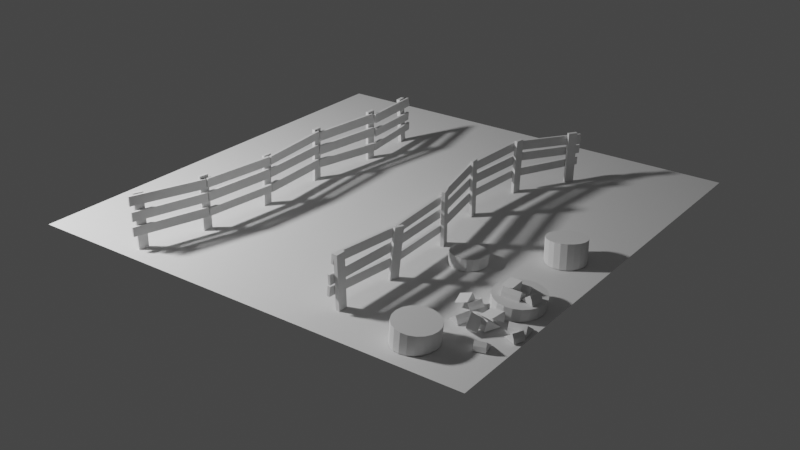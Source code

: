# Source: portal.blend  (saved by Blender 3.3.6; exported with 4.5.12 LTS)
import bpy
from mathutils import Matrix  # noqa: F401  (used for matrix-valued properties, if any)

bpy.ops.wm.read_factory_settings(use_empty=True)
scene = bpy.context.scene
scene.name = 'Scene'

# ---- collections
col_collection = bpy.data.collections.new('Collection'); scene.collection.children.link(col_collection)

# ---- world
world_world = bpy.data.worlds.new('World'); scene.world = world_world
world_world.use_nodes = True; world_world.node_tree.nodes.clear()
_N = world_world.node_tree.nodes; _L = world_world.node_tree.links
n0 = _N.new('ShaderNodeOutputWorld'); n0.name = 'World Output'; n0.location = (300, 300)
n1 = _N.new('ShaderNodeBackground'); n1.name = 'Background'; n1.location = (10, 300)
n1.inputs[0].default_value = (0.05088, 0.05088, 0.05088, 1.0)
_L.new(n1.outputs[0], n0.inputs[0])
n0.is_active_output = True
world_world.color = (0.05088, 0.05088, 0.05088)
world_world.use_sun_shadow = False
world_world.sun_shadow_jitter_overblur = 0.0

# ---- cameras
cam_camera = bpy.data.cameras.new('Camera')

# ---- lights
light_point = bpy.data.lights.new('Point', 'POINT')
light_point.transmission_factor = 0.0
light_point.energy = 800.0
light_point.shadow_soft_size = 0.25
light_point.shadow_maximum_resolution = 0.006
light_point.use_absolute_resolution = True

# ---- meshes
me_plane_002 = bpy.data.meshes.new('Plane.002')
me_plane_002.from_pydata([(-1.0, -1.0, 0.0), (1.0, -1.0, 0.0), (-1.0, 1.0, 0.0), (1.0, 1.0, 0.0)], [], [(0, 1, 3, 2)])
_uv = me_plane_002.uv_layers.new(name='UVMap')
_uv.uv.foreach_set('vector', [0.0, 0.0, 1.0, 0.0, 1.0, 1.0, 0.0, 1.0])
me_plane_002.update()
me_cube = bpy.data.meshes.new('Cube')
me_cube.from_pydata([(-1.0, -1.0, -1.0), (-1.0, -1.0, 1.0), (-1.0, 1.0, -1.0), (-1.0, 1.0, 1.0), (1.0, -1.0, -1.0), (1.0, -1.0, 1.0), (1.0, 1.0, -1.0), (1.0, 1.0, 1.0)], [], [(0, 1, 3, 2), (2, 3, 7, 6), (6, 7, 5, 4), (4, 5, 1, 0), (2, 6, 4, 0), (7, 3, 1, 5)])
_uv = me_cube.uv_layers.new(name='UVMap')
_uv.uv.foreach_set('vector', [0.375, 0.0, 0.625, 0.0, 0.625, 0.25, 0.375, 0.25, 0.375, 0.25, 0.625, 0.25, 0.625, 0.5, 0.375, 0.5, 0.375, 0.5, 0.625, 0.5, 0.625, 0.75, 0.375, 0.75, 0.375, 0.75, 0.625, 0.75, 0.625, 1.0, 0.375, 1.0, 0.125, 0.5, 0.375, 0.5, 0.375, 0.75, 0.125, 0.75, 0.625, 0.5, 0.875, 0.5, 0.875, 0.75, 0.625, 0.75])
me_cube.update()
me_cube_001 = bpy.data.meshes.new('Cube.001')
me_cube_001.from_pydata([(-1.0, -1.0, -1.0), (-1.0, -1.0, 1.0), (-1.0, 1.0, -1.0), (-1.0, 1.0, 1.0), (1.0, -1.0, -1.0), (1.0, -1.0, 1.0), (1.0, 1.0, -1.0), (1.0, 1.0, 1.0)], [], [(0, 1, 3, 2), (2, 3, 7, 6), (6, 7, 5, 4), (4, 5, 1, 0), (2, 6, 4, 0), (7, 3, 1, 5)])
_uv = me_cube_001.uv_layers.new(name='UVMap')
_uv.uv.foreach_set('vector', [0.375, 0.0, 0.625, 0.0, 0.625, 0.25, 0.375, 0.25, 0.375, 0.25, 0.625, 0.25, 0.625, 0.5, 0.375, 0.5, 0.375, 0.5, 0.625, 0.5, 0.625, 0.75, 0.375, 0.75, 0.375, 0.75, 0.625, 0.75, 0.625, 1.0, 0.375, 1.0, 0.125, 0.5, 0.375, 0.5, 0.375, 0.75, 0.125, 0.75, 0.625, 0.5, 0.875, 0.5, 0.875, 0.75, 0.625, 0.75])
me_cube_001.update()
me_cube_004 = bpy.data.meshes.new('Cube.004')
me_cube_004.from_pydata([(-1.0, -1.0, -1.0), (-1.0, -1.0, 1.0), (-1.0, 1.0, -1.0), (-1.0, 1.0, 1.0), (1.0, -1.0, -1.0), (1.0, -1.0, 1.0), (1.0, 1.0, -1.0), (1.0, 1.0, 1.0)], [], [(0, 1, 3, 2), (2, 3, 7, 6), (6, 7, 5, 4), (4, 5, 1, 0), (2, 6, 4, 0), (7, 3, 1, 5)])
_uv = me_cube_004.uv_layers.new(name='UVMap')
_uv.uv.foreach_set('vector', [0.375, 0.0, 0.625, 0.0, 0.625, 0.25, 0.375, 0.25, 0.375, 0.25, 0.625, 0.25, 0.625, 0.5, 0.375, 0.5, 0.375, 0.5, 0.625, 0.5, 0.625, 0.75, 0.375, 0.75, 0.375, 0.75, 0.625, 0.75, 0.625, 1.0, 0.375, 1.0, 0.125, 0.5, 0.375, 0.5, 0.375, 0.75, 0.125, 0.75, 0.625, 0.5, 0.875, 0.5, 0.875, 0.75, 0.625, 0.75])
me_cube_004.update()
me_cube_005 = bpy.data.meshes.new('Cube.005')
me_cube_005.from_pydata([(-1.0, -1.0, -1.0), (-1.0, -1.0, 1.0), (-1.0, 1.0, -1.0), (-1.0, 1.0, 1.0), (1.0, -1.0, -1.0), (1.0, -1.0, 1.0), (1.0, 1.0, -1.0), (1.0, 1.0, 1.0)], [], [(0, 1, 3, 2), (2, 3, 7, 6), (6, 7, 5, 4), (4, 5, 1, 0), (2, 6, 4, 0), (7, 3, 1, 5)])
_uv = me_cube_005.uv_layers.new(name='UVMap')
_uv.uv.foreach_set('vector', [0.375, 0.0, 0.625, 0.0, 0.625, 0.25, 0.375, 0.25, 0.375, 0.25, 0.625, 0.25, 0.625, 0.5, 0.375, 0.5, 0.375, 0.5, 0.625, 0.5, 0.625, 0.75, 0.375, 0.75, 0.375, 0.75, 0.625, 0.75, 0.625, 1.0, 0.375, 1.0, 0.125, 0.5, 0.375, 0.5, 0.375, 0.75, 0.125, 0.75, 0.625, 0.5, 0.875, 0.5, 0.875, 0.75, 0.625, 0.75])
me_cube_005.update()
me_cube_006 = bpy.data.meshes.new('Cube.006')
me_cube_006.from_pydata([(-1.0, -1.0, -1.0), (-1.0, -1.0, 1.0), (-1.0, 1.0, -1.0), (-1.0, 1.0, 1.0), (1.0, -1.0, -1.0), (1.0, -1.0, 1.0), (1.0, 1.0, -1.0), (1.0, 1.0, 1.0)], [], [(0, 1, 3, 2), (2, 3, 7, 6), (6, 7, 5, 4), (4, 5, 1, 0), (2, 6, 4, 0), (7, 3, 1, 5)])
_uv = me_cube_006.uv_layers.new(name='UVMap')
_uv.uv.foreach_set('vector', [0.375, 0.0, 0.625, 0.0, 0.625, 0.25, 0.375, 0.25, 0.375, 0.25, 0.625, 0.25, 0.625, 0.5, 0.375, 0.5, 0.375, 0.5, 0.625, 0.5, 0.625, 0.75, 0.375, 0.75, 0.375, 0.75, 0.625, 0.75, 0.625, 1.0, 0.375, 1.0, 0.125, 0.5, 0.375, 0.5, 0.375, 0.75, 0.125, 0.75, 0.625, 0.5, 0.875, 0.5, 0.875, 0.75, 0.625, 0.75])
me_cube_006.update()
me_cube_007 = bpy.data.meshes.new('Cube.007')
me_cube_007.from_pydata([(-1.0, -1.0, -1.0), (-1.0, -1.0, 1.0), (-1.0, 1.0, -1.0), (-1.0, 1.0, 1.0), (1.0, -1.0, -1.0), (1.0, -1.0, 1.0), (1.0, 1.0, -1.0), (1.0, 1.0, 1.0)], [], [(0, 1, 3, 2), (2, 3, 7, 6), (6, 7, 5, 4), (4, 5, 1, 0), (2, 6, 4, 0), (7, 3, 1, 5)])
_uv = me_cube_007.uv_layers.new(name='UVMap')
_uv.uv.foreach_set('vector', [0.375, 0.0, 0.625, 0.0, 0.625, 0.25, 0.375, 0.25, 0.375, 0.25, 0.625, 0.25, 0.625, 0.5, 0.375, 0.5, 0.375, 0.5, 0.625, 0.5, 0.625, 0.75, 0.375, 0.75, 0.375, 0.75, 0.625, 0.75, 0.625, 1.0, 0.375, 1.0, 0.125, 0.5, 0.375, 0.5, 0.375, 0.75, 0.125, 0.75, 0.625, 0.5, 0.875, 0.5, 0.875, 0.75, 0.625, 0.75])
me_cube_007.update()
me_cube_008 = bpy.data.meshes.new('Cube.008')
me_cube_008.from_pydata([(-1.0, -1.0, -1.0), (-1.0, -1.0, 1.0), (-1.0, 1.0, -1.0), (-1.0, 1.0, 1.0), (1.0, -1.0, -1.0), (1.0, -1.0, 1.0), (1.0, 1.0, -1.0), (1.0, 1.0, 1.0)], [], [(0, 1, 3, 2), (2, 3, 7, 6), (6, 7, 5, 4), (4, 5, 1, 0), (2, 6, 4, 0), (7, 3, 1, 5)])
_uv = me_cube_008.uv_layers.new(name='UVMap')
_uv.uv.foreach_set('vector', [0.375, 0.0, 0.625, 0.0, 0.625, 0.25, 0.375, 0.25, 0.375, 0.25, 0.625, 0.25, 0.625, 0.5, 0.375, 0.5, 0.375, 0.5, 0.625, 0.5, 0.625, 0.75, 0.375, 0.75, 0.375, 0.75, 0.625, 0.75, 0.625, 1.0, 0.375, 1.0, 0.125, 0.5, 0.375, 0.5, 0.375, 0.75, 0.125, 0.75, 0.625, 0.5, 0.875, 0.5, 0.875, 0.75, 0.625, 0.75])
me_cube_008.update()
me_cube_009 = bpy.data.meshes.new('Cube.009')
me_cube_009.from_pydata([(-1.0, -1.0, -1.0), (-1.0, -1.0, 1.0), (-1.0, 1.0, -1.0), (-1.0, 1.0, 1.0), (1.0, -1.0, -1.0), (1.0, -1.0, 1.0), (1.0, 1.0, -1.0), (1.0, 1.0, 1.0)], [], [(0, 1, 3, 2), (2, 3, 7, 6), (6, 7, 5, 4), (4, 5, 1, 0), (2, 6, 4, 0), (7, 3, 1, 5)])
_uv = me_cube_009.uv_layers.new(name='UVMap')
_uv.uv.foreach_set('vector', [0.375, 0.0, 0.625, 0.0, 0.625, 0.25, 0.375, 0.25, 0.375, 0.25, 0.625, 0.25, 0.625, 0.5, 0.375, 0.5, 0.375, 0.5, 0.625, 0.5, 0.625, 0.75, 0.375, 0.75, 0.375, 0.75, 0.625, 0.75, 0.625, 1.0, 0.375, 1.0, 0.125, 0.5, 0.375, 0.5, 0.375, 0.75, 0.125, 0.75, 0.625, 0.5, 0.875, 0.5, 0.875, 0.75, 0.625, 0.75])
me_cube_009.update()
me_cube_010 = bpy.data.meshes.new('Cube.010')
me_cube_010.from_pydata([(-1.0, -1.0, -1.0), (-1.0, -1.0, 1.0), (-1.0, 1.0, -1.0), (-1.0, 1.0, 1.0), (1.0, -1.0, -1.0), (1.0, -1.0, 1.0), (1.0, 1.0, -1.0), (1.0, 1.0, 1.0)], [], [(0, 1, 3, 2), (2, 3, 7, 6), (6, 7, 5, 4), (4, 5, 1, 0), (2, 6, 4, 0), (7, 3, 1, 5)])
_uv = me_cube_010.uv_layers.new(name='UVMap')
_uv.uv.foreach_set('vector', [0.375, 0.0, 0.625, 0.0, 0.625, 0.25, 0.375, 0.25, 0.375, 0.25, 0.625, 0.25, 0.625, 0.5, 0.375, 0.5, 0.375, 0.5, 0.625, 0.5, 0.625, 0.75, 0.375, 0.75, 0.375, 0.75, 0.625, 0.75, 0.625, 1.0, 0.375, 1.0, 0.125, 0.5, 0.375, 0.5, 0.375, 0.75, 0.125, 0.75, 0.625, 0.5, 0.875, 0.5, 0.875, 0.75, 0.625, 0.75])
me_cube_010.update()
me_cube_012 = bpy.data.meshes.new('Cube.012')
me_cube_012.from_pydata([(-1.0, -1.0, -1.0), (-1.0, -1.0, 1.0), (-1.0, 1.0, -1.0), (-1.0, 1.0, 1.0), (1.0, -1.0, -1.0), (1.0, -1.0, 1.0), (1.0, 1.0, -1.0), (1.0, 1.0, 1.0)], [], [(0, 1, 3, 2), (2, 3, 7, 6), (6, 7, 5, 4), (4, 5, 1, 0), (2, 6, 4, 0), (7, 3, 1, 5)])
_uv = me_cube_012.uv_layers.new(name='UVMap')
_uv.uv.foreach_set('vector', [0.375, 0.0, 0.625, 0.0, 0.625, 0.25, 0.375, 0.25, 0.375, 0.25, 0.625, 0.25, 0.625, 0.5, 0.375, 0.5, 0.375, 0.5, 0.625, 0.5, 0.625, 0.75, 0.375, 0.75, 0.375, 0.75, 0.625, 0.75, 0.625, 1.0, 0.375, 1.0, 0.125, 0.5, 0.375, 0.5, 0.375, 0.75, 0.125, 0.75, 0.625, 0.5, 0.875, 0.5, 0.875, 0.75, 0.625, 0.75])
me_cube_012.update()
me_cube_013 = bpy.data.meshes.new('Cube.013')
me_cube_013.from_pydata([(-1.0, -1.0, -1.0), (-1.0, -1.0, 1.0), (-1.0, 1.0, -1.0), (-1.0, 1.0, 1.0), (1.0, -1.0, -1.0), (1.0, -1.0, 1.0), (1.0, 1.0, -1.0), (1.0, 1.0, 1.0)], [], [(0, 1, 3, 2), (2, 3, 7, 6), (6, 7, 5, 4), (4, 5, 1, 0), (2, 6, 4, 0), (7, 3, 1, 5)])
_uv = me_cube_013.uv_layers.new(name='UVMap')
_uv.uv.foreach_set('vector', [0.375, 0.0, 0.625, 0.0, 0.625, 0.25, 0.375, 0.25, 0.375, 0.25, 0.625, 0.25, 0.625, 0.5, 0.375, 0.5, 0.375, 0.5, 0.625, 0.5, 0.625, 0.75, 0.375, 0.75, 0.375, 0.75, 0.625, 0.75, 0.625, 1.0, 0.375, 1.0, 0.125, 0.5, 0.375, 0.5, 0.375, 0.75, 0.125, 0.75, 0.625, 0.5, 0.875, 0.5, 0.875, 0.75, 0.625, 0.75])
me_cube_013.update()
me_cube_014 = bpy.data.meshes.new('Cube.014')
me_cube_014.from_pydata([(-1.0, -1.0, -1.0), (-1.0, -1.0, 1.0), (-1.0, 1.0, -1.0), (-1.0, 1.0, 1.0), (1.0, -1.0, -1.0), (1.0, -1.0, 1.0), (1.0, 1.0, -1.0), (1.0, 1.0, 1.0)], [], [(0, 1, 3, 2), (2, 3, 7, 6), (6, 7, 5, 4), (4, 5, 1, 0), (2, 6, 4, 0), (7, 3, 1, 5)])
_uv = me_cube_014.uv_layers.new(name='UVMap')
_uv.uv.foreach_set('vector', [0.375, 0.0, 0.625, 0.0, 0.625, 0.25, 0.375, 0.25, 0.375, 0.25, 0.625, 0.25, 0.625, 0.5, 0.375, 0.5, 0.375, 0.5, 0.625, 0.5, 0.625, 0.75, 0.375, 0.75, 0.375, 0.75, 0.625, 0.75, 0.625, 1.0, 0.375, 1.0, 0.125, 0.5, 0.375, 0.5, 0.375, 0.75, 0.125, 0.75, 0.625, 0.5, 0.875, 0.5, 0.875, 0.75, 0.625, 0.75])
me_cube_014.update()
me_cube_015 = bpy.data.meshes.new('Cube.015')
me_cube_015.from_pydata([(-1.0, -1.0, -1.0), (-1.0, -1.0, 1.0), (-1.0, 1.0, -1.0), (-1.0, 1.0, 1.0), (1.0, -1.0, -1.0), (1.0, -1.0, 1.0), (1.0, 1.0, -1.0), (1.0, 1.0, 1.0)], [], [(0, 1, 3, 2), (2, 3, 7, 6), (6, 7, 5, 4), (4, 5, 1, 0), (2, 6, 4, 0), (7, 3, 1, 5)])
_uv = me_cube_015.uv_layers.new(name='UVMap')
_uv.uv.foreach_set('vector', [0.375, 0.0, 0.625, 0.0, 0.625, 0.25, 0.375, 0.25, 0.375, 0.25, 0.625, 0.25, 0.625, 0.5, 0.375, 0.5, 0.375, 0.5, 0.625, 0.5, 0.625, 0.75, 0.375, 0.75, 0.375, 0.75, 0.625, 0.75, 0.625, 1.0, 0.375, 1.0, 0.125, 0.5, 0.375, 0.5, 0.375, 0.75, 0.125, 0.75, 0.625, 0.5, 0.875, 0.5, 0.875, 0.75, 0.625, 0.75])
me_cube_015.update()
me_cube_016 = bpy.data.meshes.new('Cube.016')
me_cube_016.from_pydata([(-1.0, -1.0, -1.0), (-1.0, -1.0, 1.0), (-1.0, 1.0, -1.0), (-1.0, 1.0, 1.0), (1.0, -1.0, -1.0), (1.0, -1.0, 1.0), (1.0, 1.0, -1.0), (1.0, 1.0, 1.0)], [], [(0, 1, 3, 2), (2, 3, 7, 6), (6, 7, 5, 4), (4, 5, 1, 0), (2, 6, 4, 0), (7, 3, 1, 5)])
_uv = me_cube_016.uv_layers.new(name='UVMap')
_uv.uv.foreach_set('vector', [0.375, 0.0, 0.625, 0.0, 0.625, 0.25, 0.375, 0.25, 0.375, 0.25, 0.625, 0.25, 0.625, 0.5, 0.375, 0.5, 0.375, 0.5, 0.625, 0.5, 0.625, 0.75, 0.375, 0.75, 0.375, 0.75, 0.625, 0.75, 0.625, 1.0, 0.375, 1.0, 0.125, 0.5, 0.375, 0.5, 0.375, 0.75, 0.125, 0.75, 0.625, 0.5, 0.875, 0.5, 0.875, 0.75, 0.625, 0.75])
me_cube_016.update()
me_cube_017 = bpy.data.meshes.new('Cube.017')
me_cube_017.from_pydata([(-1.0, -1.0, -1.0), (-1.0, -1.0, 1.0), (-1.0, 1.0, -1.0), (-1.0, 1.0, 1.0), (1.0, -1.0, -1.0), (1.0, -1.0, 1.0), (1.0, 1.0, -1.0), (1.0, 1.0, 1.0)], [], [(0, 1, 3, 2), (2, 3, 7, 6), (6, 7, 5, 4), (4, 5, 1, 0), (2, 6, 4, 0), (7, 3, 1, 5)])
_uv = me_cube_017.uv_layers.new(name='UVMap')
_uv.uv.foreach_set('vector', [0.375, 0.0, 0.625, 0.0, 0.625, 0.25, 0.375, 0.25, 0.375, 0.25, 0.625, 0.25, 0.625, 0.5, 0.375, 0.5, 0.375, 0.5, 0.625, 0.5, 0.625, 0.75, 0.375, 0.75, 0.375, 0.75, 0.625, 0.75, 0.625, 1.0, 0.375, 1.0, 0.125, 0.5, 0.375, 0.5, 0.375, 0.75, 0.125, 0.75, 0.625, 0.5, 0.875, 0.5, 0.875, 0.75, 0.625, 0.75])
me_cube_017.update()
me_cube_018 = bpy.data.meshes.new('Cube.018')
me_cube_018.from_pydata([(-1.0, -1.0, -1.0), (-1.0, -1.0, 1.0), (-1.0, 1.0, -1.0), (-1.0, 1.0, 1.0), (1.0, -1.0, -1.0), (1.0, -1.0, 1.0), (1.0, 1.0, -1.0), (1.0, 1.0, 1.0)], [], [(0, 1, 3, 2), (2, 3, 7, 6), (6, 7, 5, 4), (4, 5, 1, 0), (2, 6, 4, 0), (7, 3, 1, 5)])
_uv = me_cube_018.uv_layers.new(name='UVMap')
_uv.uv.foreach_set('vector', [0.375, 0.0, 0.625, 0.0, 0.625, 0.25, 0.375, 0.25, 0.375, 0.25, 0.625, 0.25, 0.625, 0.5, 0.375, 0.5, 0.375, 0.5, 0.625, 0.5, 0.625, 0.75, 0.375, 0.75, 0.375, 0.75, 0.625, 0.75, 0.625, 1.0, 0.375, 1.0, 0.125, 0.5, 0.375, 0.5, 0.375, 0.75, 0.125, 0.75, 0.625, 0.5, 0.875, 0.5, 0.875, 0.75, 0.625, 0.75])
me_cube_018.update()
me_cube_019 = bpy.data.meshes.new('Cube.019')
me_cube_019.from_pydata([(-1.0, -1.0, -1.0), (-1.0, -1.0, 1.0), (-1.0, 1.0, -1.0), (-1.0, 1.0, 1.0), (1.0, -1.0, -1.0), (1.0, -1.0, 1.0), (1.0, 1.0, -1.0), (1.0, 1.0, 1.0)], [], [(0, 1, 3, 2), (2, 3, 7, 6), (6, 7, 5, 4), (4, 5, 1, 0), (2, 6, 4, 0), (7, 3, 1, 5)])
_uv = me_cube_019.uv_layers.new(name='UVMap')
_uv.uv.foreach_set('vector', [0.375, 0.0, 0.625, 0.0, 0.625, 0.25, 0.375, 0.25, 0.375, 0.25, 0.625, 0.25, 0.625, 0.5, 0.375, 0.5, 0.375, 0.5, 0.625, 0.5, 0.625, 0.75, 0.375, 0.75, 0.375, 0.75, 0.625, 0.75, 0.625, 1.0, 0.375, 1.0, 0.125, 0.5, 0.375, 0.5, 0.375, 0.75, 0.125, 0.75, 0.625, 0.5, 0.875, 0.5, 0.875, 0.75, 0.625, 0.75])
me_cube_019.update()
me_cube_020 = bpy.data.meshes.new('Cube.020')
me_cube_020.from_pydata([(-1.0, -1.0, -1.0), (-1.0, -1.0, 1.0), (-1.0, 1.0, -1.0), (-1.0, 1.0, 1.0), (1.0, -1.0, -1.0), (1.0, -1.0, 1.0), (1.0, 1.0, -1.0), (1.0, 1.0, 1.0)], [], [(0, 1, 3, 2), (2, 3, 7, 6), (6, 7, 5, 4), (4, 5, 1, 0), (2, 6, 4, 0), (7, 3, 1, 5)])
_uv = me_cube_020.uv_layers.new(name='UVMap')
_uv.uv.foreach_set('vector', [0.375, 0.0, 0.625, 0.0, 0.625, 0.25, 0.375, 0.25, 0.375, 0.25, 0.625, 0.25, 0.625, 0.5, 0.375, 0.5, 0.375, 0.5, 0.625, 0.5, 0.625, 0.75, 0.375, 0.75, 0.375, 0.75, 0.625, 0.75, 0.625, 1.0, 0.375, 1.0, 0.125, 0.5, 0.375, 0.5, 0.375, 0.75, 0.125, 0.75, 0.625, 0.5, 0.875, 0.5, 0.875, 0.75, 0.625, 0.75])
me_cube_020.update()
me_cube_021 = bpy.data.meshes.new('Cube.021')
me_cube_021.from_pydata([(-1.0, -1.0, -1.0), (-1.0, -1.0, 1.0), (-1.0, 1.0, -1.0), (-1.0, 1.0, 1.0), (1.0, -1.0, -1.0), (1.0, -1.0, 1.0), (1.0, 1.0, -1.0), (1.0, 1.0, 1.0)], [], [(0, 1, 3, 2), (2, 3, 7, 6), (6, 7, 5, 4), (4, 5, 1, 0), (2, 6, 4, 0), (7, 3, 1, 5)])
_uv = me_cube_021.uv_layers.new(name='UVMap')
_uv.uv.foreach_set('vector', [0.375, 0.0, 0.625, 0.0, 0.625, 0.25, 0.375, 0.25, 0.375, 0.25, 0.625, 0.25, 0.625, 0.5, 0.375, 0.5, 0.375, 0.5, 0.625, 0.5, 0.625, 0.75, 0.375, 0.75, 0.375, 0.75, 0.625, 0.75, 0.625, 1.0, 0.375, 1.0, 0.125, 0.5, 0.375, 0.5, 0.375, 0.75, 0.125, 0.75, 0.625, 0.5, 0.875, 0.5, 0.875, 0.75, 0.625, 0.75])
me_cube_021.update()
me_cube_022 = bpy.data.meshes.new('Cube.022')
me_cube_022.from_pydata([(-1.0, -1.0, -1.0), (-1.0, -1.0, 1.0), (-1.0, 1.0, -1.0), (-1.0, 1.0, 1.0), (1.0, -1.0, -1.0), (1.0, -1.0, 1.0), (1.0, 1.0, -1.0), (1.0, 1.0, 1.0)], [], [(0, 1, 3, 2), (2, 3, 7, 6), (6, 7, 5, 4), (4, 5, 1, 0), (2, 6, 4, 0), (7, 3, 1, 5)])
_uv = me_cube_022.uv_layers.new(name='UVMap')
_uv.uv.foreach_set('vector', [0.375, 0.0, 0.625, 0.0, 0.625, 0.25, 0.375, 0.25, 0.375, 0.25, 0.625, 0.25, 0.625, 0.5, 0.375, 0.5, 0.375, 0.5, 0.625, 0.5, 0.625, 0.75, 0.375, 0.75, 0.375, 0.75, 0.625, 0.75, 0.625, 1.0, 0.375, 1.0, 0.125, 0.5, 0.375, 0.5, 0.375, 0.75, 0.125, 0.75, 0.625, 0.5, 0.875, 0.5, 0.875, 0.75, 0.625, 0.75])
me_cube_022.update()
me_cube_023 = bpy.data.meshes.new('Cube.023')
me_cube_023.from_pydata([(-1.0, -1.0, -1.0), (-1.0, -1.0, 1.0), (-1.0, 1.0, -1.0), (-1.0, 1.0, 1.0), (1.0, -1.0, -1.0), (1.0, -1.0, 1.0), (1.0, 1.0, -1.0), (1.0, 1.0, 1.0)], [], [(0, 1, 3, 2), (2, 3, 7, 6), (6, 7, 5, 4), (4, 5, 1, 0), (2, 6, 4, 0), (7, 3, 1, 5)])
_uv = me_cube_023.uv_layers.new(name='UVMap')
_uv.uv.foreach_set('vector', [0.375, 0.0, 0.625, 0.0, 0.625, 0.25, 0.375, 0.25, 0.375, 0.25, 0.625, 0.25, 0.625, 0.5, 0.375, 0.5, 0.375, 0.5, 0.625, 0.5, 0.625, 0.75, 0.375, 0.75, 0.375, 0.75, 0.625, 0.75, 0.625, 1.0, 0.375, 1.0, 0.125, 0.5, 0.375, 0.5, 0.375, 0.75, 0.125, 0.75, 0.625, 0.5, 0.875, 0.5, 0.875, 0.75, 0.625, 0.75])
me_cube_023.update()
me_cube_024 = bpy.data.meshes.new('Cube.024')
me_cube_024.from_pydata([(-1.0, -1.0, -1.0), (-1.0, -1.0, 1.0), (-1.0, 1.0, -1.0), (-1.0, 1.0, 1.0), (1.0, -1.0, -1.0), (1.0, -1.0, 1.0), (1.0, 1.0, -1.0), (1.0, 1.0, 1.0)], [], [(0, 1, 3, 2), (2, 3, 7, 6), (6, 7, 5, 4), (4, 5, 1, 0), (2, 6, 4, 0), (7, 3, 1, 5)])
_uv = me_cube_024.uv_layers.new(name='UVMap')
_uv.uv.foreach_set('vector', [0.375, 0.0, 0.625, 0.0, 0.625, 0.25, 0.375, 0.25, 0.375, 0.25, 0.625, 0.25, 0.625, 0.5, 0.375, 0.5, 0.375, 0.5, 0.625, 0.5, 0.625, 0.75, 0.375, 0.75, 0.375, 0.75, 0.625, 0.75, 0.625, 1.0, 0.375, 1.0, 0.125, 0.5, 0.375, 0.5, 0.375, 0.75, 0.125, 0.75, 0.625, 0.5, 0.875, 0.5, 0.875, 0.75, 0.625, 0.75])
me_cube_024.update()
me_cube_025 = bpy.data.meshes.new('Cube.025')
me_cube_025.from_pydata([(-1.0, -1.0, -1.0), (-1.0, -1.0, 1.0), (-1.0, 1.0, -1.0), (-1.0, 1.0, 1.0), (1.0, -1.0, -1.0), (1.0, -1.0, 1.0), (1.0, 1.0, -1.0), (1.0, 1.0, 1.0)], [], [(0, 1, 3, 2), (2, 3, 7, 6), (6, 7, 5, 4), (4, 5, 1, 0), (2, 6, 4, 0), (7, 3, 1, 5)])
_uv = me_cube_025.uv_layers.new(name='UVMap')
_uv.uv.foreach_set('vector', [0.375, 0.0, 0.625, 0.0, 0.625, 0.25, 0.375, 0.25, 0.375, 0.25, 0.625, 0.25, 0.625, 0.5, 0.375, 0.5, 0.375, 0.5, 0.625, 0.5, 0.625, 0.75, 0.375, 0.75, 0.375, 0.75, 0.625, 0.75, 0.625, 1.0, 0.375, 1.0, 0.125, 0.5, 0.375, 0.5, 0.375, 0.75, 0.125, 0.75, 0.625, 0.5, 0.875, 0.5, 0.875, 0.75, 0.625, 0.75])
me_cube_025.update()
me_cube_026 = bpy.data.meshes.new('Cube.026')
me_cube_026.from_pydata([(-1.0, -1.0, -1.0), (-1.0, -1.0, 1.0), (-1.0, 1.0, -1.0), (-1.0, 1.0, 1.0), (1.0, -1.0, -1.0), (1.0, -1.0, 1.0), (1.0, 1.0, -1.0), (1.0, 1.0, 1.0)], [], [(0, 1, 3, 2), (2, 3, 7, 6), (6, 7, 5, 4), (4, 5, 1, 0), (2, 6, 4, 0), (7, 3, 1, 5)])
_uv = me_cube_026.uv_layers.new(name='UVMap')
_uv.uv.foreach_set('vector', [0.375, 0.0, 0.625, 0.0, 0.625, 0.25, 0.375, 0.25, 0.375, 0.25, 0.625, 0.25, 0.625, 0.5, 0.375, 0.5, 0.375, 0.5, 0.625, 0.5, 0.625, 0.75, 0.375, 0.75, 0.375, 0.75, 0.625, 0.75, 0.625, 1.0, 0.375, 1.0, 0.125, 0.5, 0.375, 0.5, 0.375, 0.75, 0.125, 0.75, 0.625, 0.5, 0.875, 0.5, 0.875, 0.75, 0.625, 0.75])
me_cube_026.update()
me_cube_027 = bpy.data.meshes.new('Cube.027')
me_cube_027.from_pydata([(-1.0, -1.0, -1.0), (-1.0, -1.0, 1.0), (-1.0, 1.0, -1.0), (-1.0, 1.0, 1.0), (1.0, -1.0, -1.0), (1.0, -1.0, 1.0), (1.0, 1.0, -1.0), (1.0, 1.0, 1.0)], [], [(0, 1, 3, 2), (2, 3, 7, 6), (6, 7, 5, 4), (4, 5, 1, 0), (2, 6, 4, 0), (7, 3, 1, 5)])
_uv = me_cube_027.uv_layers.new(name='UVMap')
_uv.uv.foreach_set('vector', [0.375, 0.0, 0.625, 0.0, 0.625, 0.25, 0.375, 0.25, 0.375, 0.25, 0.625, 0.25, 0.625, 0.5, 0.375, 0.5, 0.375, 0.5, 0.625, 0.5, 0.625, 0.75, 0.375, 0.75, 0.375, 0.75, 0.625, 0.75, 0.625, 1.0, 0.375, 1.0, 0.125, 0.5, 0.375, 0.5, 0.375, 0.75, 0.125, 0.75, 0.625, 0.5, 0.875, 0.5, 0.875, 0.75, 0.625, 0.75])
me_cube_027.update()
me_cube_028 = bpy.data.meshes.new('Cube.028')
me_cube_028.from_pydata([(-1.0, -1.0, -1.0), (-1.0, -1.0, 1.0), (-1.0, 1.0, -1.0), (-1.0, 1.0, 1.0), (1.0, -1.0, -1.0), (1.0, -1.0, 1.0), (1.0, 1.0, -1.0), (1.0, 1.0, 1.0)], [], [(0, 1, 3, 2), (2, 3, 7, 6), (6, 7, 5, 4), (4, 5, 1, 0), (2, 6, 4, 0), (7, 3, 1, 5)])
_uv = me_cube_028.uv_layers.new(name='UVMap')
_uv.uv.foreach_set('vector', [0.375, 0.0, 0.625, 0.0, 0.625, 0.25, 0.375, 0.25, 0.375, 0.25, 0.625, 0.25, 0.625, 0.5, 0.375, 0.5, 0.375, 0.5, 0.625, 0.5, 0.625, 0.75, 0.375, 0.75, 0.375, 0.75, 0.625, 0.75, 0.625, 1.0, 0.375, 1.0, 0.125, 0.5, 0.375, 0.5, 0.375, 0.75, 0.125, 0.75, 0.625, 0.5, 0.875, 0.5, 0.875, 0.75, 0.625, 0.75])
me_cube_028.update()
me_cube_029 = bpy.data.meshes.new('Cube.029')
me_cube_029.from_pydata([(-1.0, -1.0, -1.0), (-1.0, -1.0, 1.0), (-1.0, 1.0, -1.0), (-1.0, 1.0, 1.0), (1.0, -1.0, -1.0), (1.0, -1.0, 1.0), (1.0, 1.0, -1.0), (1.0, 1.0, 1.0)], [], [(0, 1, 3, 2), (2, 3, 7, 6), (6, 7, 5, 4), (4, 5, 1, 0), (2, 6, 4, 0), (7, 3, 1, 5)])
_uv = me_cube_029.uv_layers.new(name='UVMap')
_uv.uv.foreach_set('vector', [0.375, 0.0, 0.625, 0.0, 0.625, 0.25, 0.375, 0.25, 0.375, 0.25, 0.625, 0.25, 0.625, 0.5, 0.375, 0.5, 0.375, 0.5, 0.625, 0.5, 0.625, 0.75, 0.375, 0.75, 0.375, 0.75, 0.625, 0.75, 0.625, 1.0, 0.375, 1.0, 0.125, 0.5, 0.375, 0.5, 0.375, 0.75, 0.125, 0.75, 0.625, 0.5, 0.875, 0.5, 0.875, 0.75, 0.625, 0.75])
me_cube_029.update()
me_cube_030 = bpy.data.meshes.new('Cube.030')
me_cube_030.from_pydata([(-1.0, -1.0, -1.0), (-1.0, -1.0, 1.0), (-1.0, 1.0, -1.0), (-1.0, 1.0, 1.0), (1.0, -1.0, -1.0), (1.0, -1.0, 1.0), (1.0, 1.0, -1.0), (1.0, 1.0, 1.0)], [], [(0, 1, 3, 2), (2, 3, 7, 6), (6, 7, 5, 4), (4, 5, 1, 0), (2, 6, 4, 0), (7, 3, 1, 5)])
_uv = me_cube_030.uv_layers.new(name='UVMap')
_uv.uv.foreach_set('vector', [0.375, 0.0, 0.625, 0.0, 0.625, 0.25, 0.375, 0.25, 0.375, 0.25, 0.625, 0.25, 0.625, 0.5, 0.375, 0.5, 0.375, 0.5, 0.625, 0.5, 0.625, 0.75, 0.375, 0.75, 0.375, 0.75, 0.625, 0.75, 0.625, 1.0, 0.375, 1.0, 0.125, 0.5, 0.375, 0.5, 0.375, 0.75, 0.125, 0.75, 0.625, 0.5, 0.875, 0.5, 0.875, 0.75, 0.625, 0.75])
me_cube_030.update()
me_cube_031 = bpy.data.meshes.new('Cube.031')
me_cube_031.from_pydata([(-1.0, -1.0, -1.0), (-1.0, -1.0, 1.0), (-1.0, 1.0, -1.0), (-1.0, 1.0, 1.0), (1.0, -1.0, -1.0), (1.0, -1.0, 1.0), (1.0, 1.0, -1.0), (1.0, 1.0, 1.0)], [], [(0, 1, 3, 2), (2, 3, 7, 6), (6, 7, 5, 4), (4, 5, 1, 0), (2, 6, 4, 0), (7, 3, 1, 5)])
_uv = me_cube_031.uv_layers.new(name='UVMap')
_uv.uv.foreach_set('vector', [0.375, 0.0, 0.625, 0.0, 0.625, 0.25, 0.375, 0.25, 0.375, 0.25, 0.625, 0.25, 0.625, 0.5, 0.375, 0.5, 0.375, 0.5, 0.625, 0.5, 0.625, 0.75, 0.375, 0.75, 0.375, 0.75, 0.625, 0.75, 0.625, 1.0, 0.375, 1.0, 0.125, 0.5, 0.375, 0.5, 0.375, 0.75, 0.125, 0.75, 0.625, 0.5, 0.875, 0.5, 0.875, 0.75, 0.625, 0.75])
me_cube_031.update()
me_cube_032 = bpy.data.meshes.new('Cube.032')
me_cube_032.from_pydata([(-1.0, -1.0, -1.0), (-1.0, -1.0, 1.0), (-1.0, 1.0, -1.0), (-1.0, 1.0, 1.0), (1.0, -1.0, -1.0), (1.0, -1.0, 1.0), (1.0, 1.0, -1.0), (1.0, 1.0, 1.0)], [], [(0, 1, 3, 2), (2, 3, 7, 6), (6, 7, 5, 4), (4, 5, 1, 0), (2, 6, 4, 0), (7, 3, 1, 5)])
_uv = me_cube_032.uv_layers.new(name='UVMap')
_uv.uv.foreach_set('vector', [0.375, 0.0, 0.625, 0.0, 0.625, 0.25, 0.375, 0.25, 0.375, 0.25, 0.625, 0.25, 0.625, 0.5, 0.375, 0.5, 0.375, 0.5, 0.625, 0.5, 0.625, 0.75, 0.375, 0.75, 0.375, 0.75, 0.625, 0.75, 0.625, 1.0, 0.375, 1.0, 0.125, 0.5, 0.375, 0.5, 0.375, 0.75, 0.125, 0.75, 0.625, 0.5, 0.875, 0.5, 0.875, 0.75, 0.625, 0.75])
me_cube_032.update()
me_cube_033 = bpy.data.meshes.new('Cube.033')
me_cube_033.from_pydata([(-1.0, -1.0, -1.0), (-1.0, -1.0, 1.0), (-1.0, 1.0, -1.0), (-1.0, 1.0, 1.0), (1.0, -1.0, -1.0), (1.0, -1.0, 1.0), (1.0, 1.0, -1.0), (1.0, 1.0, 1.0)], [], [(0, 1, 3, 2), (2, 3, 7, 6), (6, 7, 5, 4), (4, 5, 1, 0), (2, 6, 4, 0), (7, 3, 1, 5)])
_uv = me_cube_033.uv_layers.new(name='UVMap')
_uv.uv.foreach_set('vector', [0.375, 0.0, 0.625, 0.0, 0.625, 0.25, 0.375, 0.25, 0.375, 0.25, 0.625, 0.25, 0.625, 0.5, 0.375, 0.5, 0.375, 0.5, 0.625, 0.5, 0.625, 0.75, 0.375, 0.75, 0.375, 0.75, 0.625, 0.75, 0.625, 1.0, 0.375, 1.0, 0.125, 0.5, 0.375, 0.5, 0.375, 0.75, 0.125, 0.75, 0.625, 0.5, 0.875, 0.5, 0.875, 0.75, 0.625, 0.75])
me_cube_033.update()
me_cube_034 = bpy.data.meshes.new('Cube.034')
me_cube_034.from_pydata([(-1.0, -1.0, -1.0), (-1.0, -1.0, 1.0), (-1.0, 1.0, -1.0), (-1.0, 1.0, 1.0), (1.0, -1.0, -1.0), (1.0, -1.0, 1.0), (1.0, 1.0, -1.0), (1.0, 1.0, 1.0)], [], [(0, 1, 3, 2), (2, 3, 7, 6), (6, 7, 5, 4), (4, 5, 1, 0), (2, 6, 4, 0), (7, 3, 1, 5)])
_uv = me_cube_034.uv_layers.new(name='UVMap')
_uv.uv.foreach_set('vector', [0.375, 0.0, 0.625, 0.0, 0.625, 0.25, 0.375, 0.25, 0.375, 0.25, 0.625, 0.25, 0.625, 0.5, 0.375, 0.5, 0.375, 0.5, 0.625, 0.5, 0.625, 0.75, 0.375, 0.75, 0.375, 0.75, 0.625, 0.75, 0.625, 1.0, 0.375, 1.0, 0.125, 0.5, 0.375, 0.5, 0.375, 0.75, 0.125, 0.75, 0.625, 0.5, 0.875, 0.5, 0.875, 0.75, 0.625, 0.75])
me_cube_034.update()
me_cube_035 = bpy.data.meshes.new('Cube.035')
me_cube_035.from_pydata([(-1.0, -1.0, -1.0), (-1.0, -1.0, 1.0), (-1.0, 1.0, -1.0), (-1.0, 1.0, 1.0), (1.0, -1.0, -1.0), (1.0, -1.0, 1.0), (1.0, 1.0, -1.0), (1.0, 1.0, 1.0)], [], [(0, 1, 3, 2), (2, 3, 7, 6), (6, 7, 5, 4), (4, 5, 1, 0), (2, 6, 4, 0), (7, 3, 1, 5)])
_uv = me_cube_035.uv_layers.new(name='UVMap')
_uv.uv.foreach_set('vector', [0.375, 0.0, 0.625, 0.0, 0.625, 0.25, 0.375, 0.25, 0.375, 0.25, 0.625, 0.25, 0.625, 0.5, 0.375, 0.5, 0.375, 0.5, 0.625, 0.5, 0.625, 0.75, 0.375, 0.75, 0.375, 0.75, 0.625, 0.75, 0.625, 1.0, 0.375, 1.0, 0.125, 0.5, 0.375, 0.5, 0.375, 0.75, 0.125, 0.75, 0.625, 0.5, 0.875, 0.5, 0.875, 0.75, 0.625, 0.75])
me_cube_035.update()
me_cube_036 = bpy.data.meshes.new('Cube.036')
me_cube_036.from_pydata([(-1.0, -1.0, -1.0), (-1.0, -1.0, 1.0), (-1.0, 1.0, -1.0), (-1.0, 1.0, 1.0), (1.0, -1.0, -1.0), (1.0, -1.0, 1.0), (1.0, 1.0, -1.0), (1.0, 1.0, 1.0)], [], [(0, 1, 3, 2), (2, 3, 7, 6), (6, 7, 5, 4), (4, 5, 1, 0), (2, 6, 4, 0), (7, 3, 1, 5)])
_uv = me_cube_036.uv_layers.new(name='UVMap')
_uv.uv.foreach_set('vector', [0.375, 0.0, 0.625, 0.0, 0.625, 0.25, 0.375, 0.25, 0.375, 0.25, 0.625, 0.25, 0.625, 0.5, 0.375, 0.5, 0.375, 0.5, 0.625, 0.5, 0.625, 0.75, 0.375, 0.75, 0.375, 0.75, 0.625, 0.75, 0.625, 1.0, 0.375, 1.0, 0.125, 0.5, 0.375, 0.5, 0.375, 0.75, 0.125, 0.75, 0.625, 0.5, 0.875, 0.5, 0.875, 0.75, 0.625, 0.75])
me_cube_036.update()
me_cube_037 = bpy.data.meshes.new('Cube.037')
me_cube_037.from_pydata([(-1.0, -1.0, -1.0), (-1.0, -1.0, 1.0), (-1.0, 1.0, -1.0), (-1.0, 1.0, 1.0), (1.0, -1.0, -1.0), (1.0, -1.0, 1.0), (1.0, 1.0, -1.0), (1.0, 1.0, 1.0)], [], [(0, 1, 3, 2), (2, 3, 7, 6), (6, 7, 5, 4), (4, 5, 1, 0), (2, 6, 4, 0), (7, 3, 1, 5)])
_uv = me_cube_037.uv_layers.new(name='UVMap')
_uv.uv.foreach_set('vector', [0.375, 0.0, 0.625, 0.0, 0.625, 0.25, 0.375, 0.25, 0.375, 0.25, 0.625, 0.25, 0.625, 0.5, 0.375, 0.5, 0.375, 0.5, 0.625, 0.5, 0.625, 0.75, 0.375, 0.75, 0.375, 0.75, 0.625, 0.75, 0.625, 1.0, 0.375, 1.0, 0.125, 0.5, 0.375, 0.5, 0.375, 0.75, 0.125, 0.75, 0.625, 0.5, 0.875, 0.5, 0.875, 0.75, 0.625, 0.75])
me_cube_037.update()
me_cube_038 = bpy.data.meshes.new('Cube.038')
me_cube_038.from_pydata([(-1.0, -1.0, -1.0), (-1.0, -1.0, 1.0), (-1.0, 1.0, -1.0), (-1.0, 1.0, 1.0), (1.0, -1.0, -1.0), (1.0, -1.0, 1.0), (1.0, 1.0, -1.0), (1.0, 1.0, 1.0)], [], [(0, 1, 3, 2), (2, 3, 7, 6), (6, 7, 5, 4), (4, 5, 1, 0), (2, 6, 4, 0), (7, 3, 1, 5)])
_uv = me_cube_038.uv_layers.new(name='UVMap')
_uv.uv.foreach_set('vector', [0.375, 0.0, 0.625, 0.0, 0.625, 0.25, 0.375, 0.25, 0.375, 0.25, 0.625, 0.25, 0.625, 0.5, 0.375, 0.5, 0.375, 0.5, 0.625, 0.5, 0.625, 0.75, 0.375, 0.75, 0.375, 0.75, 0.625, 0.75, 0.625, 1.0, 0.375, 1.0, 0.125, 0.5, 0.375, 0.5, 0.375, 0.75, 0.125, 0.75, 0.625, 0.5, 0.875, 0.5, 0.875, 0.75, 0.625, 0.75])
me_cube_038.update()
me_cube_039 = bpy.data.meshes.new('Cube.039')
me_cube_039.from_pydata([(-1.0, -1.0, -1.0), (-1.0, -1.0, 1.0), (-1.0, 1.0, -1.0), (-1.0, 1.0, 1.0), (1.0, -1.0, -1.0), (1.0, -1.0, 1.0), (1.0, 1.0, -1.0), (1.0, 1.0, 1.0)], [], [(0, 1, 3, 2), (2, 3, 7, 6), (6, 7, 5, 4), (4, 5, 1, 0), (2, 6, 4, 0), (7, 3, 1, 5)])
_uv = me_cube_039.uv_layers.new(name='UVMap')
_uv.uv.foreach_set('vector', [0.375, 0.0, 0.625, 0.0, 0.625, 0.25, 0.375, 0.25, 0.375, 0.25, 0.625, 0.25, 0.625, 0.5, 0.375, 0.5, 0.375, 0.5, 0.625, 0.5, 0.625, 0.75, 0.375, 0.75, 0.375, 0.75, 0.625, 0.75, 0.625, 1.0, 0.375, 1.0, 0.125, 0.5, 0.375, 0.5, 0.375, 0.75, 0.125, 0.75, 0.625, 0.5, 0.875, 0.5, 0.875, 0.75, 0.625, 0.75])
me_cube_039.update()
me_cube_040 = bpy.data.meshes.new('Cube.040')
me_cube_040.from_pydata([(-1.0, -1.0, -1.0), (-1.0, -1.0, 1.0), (-1.0, 1.0, -1.0), (-1.0, 1.0, 1.0), (1.0, -1.0, -1.0), (1.0, -1.0, 1.0), (1.0, 1.0, -1.0), (1.0, 1.0, 1.0)], [], [(0, 1, 3, 2), (2, 3, 7, 6), (6, 7, 5, 4), (4, 5, 1, 0), (2, 6, 4, 0), (7, 3, 1, 5)])
_uv = me_cube_040.uv_layers.new(name='UVMap')
_uv.uv.foreach_set('vector', [0.375, 0.0, 0.625, 0.0, 0.625, 0.25, 0.375, 0.25, 0.375, 0.25, 0.625, 0.25, 0.625, 0.5, 0.375, 0.5, 0.375, 0.5, 0.625, 0.5, 0.625, 0.75, 0.375, 0.75, 0.375, 0.75, 0.625, 0.75, 0.625, 1.0, 0.375, 1.0, 0.125, 0.5, 0.375, 0.5, 0.375, 0.75, 0.125, 0.75, 0.625, 0.5, 0.875, 0.5, 0.875, 0.75, 0.625, 0.75])
me_cube_040.update()
me_cube_041 = bpy.data.meshes.new('Cube.041')
me_cube_041.from_pydata([(-1.0, -1.0, -1.0), (-1.0, -1.0, 1.0), (-1.0, 1.0, -1.0), (-1.0, 1.0, 1.0), (1.0, -1.0, -1.0), (1.0, -1.0, 1.0), (1.0, 1.0, -1.0), (1.0, 1.0, 1.0)], [], [(0, 1, 3, 2), (2, 3, 7, 6), (6, 7, 5, 4), (4, 5, 1, 0), (2, 6, 4, 0), (7, 3, 1, 5)])
_uv = me_cube_041.uv_layers.new(name='UVMap')
_uv.uv.foreach_set('vector', [0.375, 0.0, 0.625, 0.0, 0.625, 0.25, 0.375, 0.25, 0.375, 0.25, 0.625, 0.25, 0.625, 0.5, 0.375, 0.5, 0.375, 0.5, 0.625, 0.5, 0.625, 0.75, 0.375, 0.75, 0.375, 0.75, 0.625, 0.75, 0.625, 1.0, 0.375, 1.0, 0.125, 0.5, 0.375, 0.5, 0.375, 0.75, 0.125, 0.75, 0.625, 0.5, 0.875, 0.5, 0.875, 0.75, 0.625, 0.75])
me_cube_041.update()
me_cube_042 = bpy.data.meshes.new('Cube.042')
me_cube_042.from_pydata([(-1.0, -1.0, -1.0), (-1.0, -1.0, 1.0), (-1.0, 1.0, -1.0), (-1.0, 1.0, 1.0), (1.0, -1.0, -1.0), (1.0, -1.0, 1.0), (1.0, 1.0, -1.0), (1.0, 1.0, 1.0)], [], [(0, 1, 3, 2), (2, 3, 7, 6), (6, 7, 5, 4), (4, 5, 1, 0), (2, 6, 4, 0), (7, 3, 1, 5)])
_uv = me_cube_042.uv_layers.new(name='UVMap')
_uv.uv.foreach_set('vector', [0.375, 0.0, 0.625, 0.0, 0.625, 0.25, 0.375, 0.25, 0.375, 0.25, 0.625, 0.25, 0.625, 0.5, 0.375, 0.5, 0.375, 0.5, 0.625, 0.5, 0.625, 0.75, 0.375, 0.75, 0.375, 0.75, 0.625, 0.75, 0.625, 1.0, 0.375, 1.0, 0.125, 0.5, 0.375, 0.5, 0.375, 0.75, 0.125, 0.75, 0.625, 0.5, 0.875, 0.5, 0.875, 0.75, 0.625, 0.75])
me_cube_042.update()
me_cube_043 = bpy.data.meshes.new('Cube.043')
me_cube_043.from_pydata([(-1.0, -1.0, -1.0), (-1.0, -1.0, 1.0), (-1.0, 1.0, -1.0), (-1.0, 1.0, 1.0), (1.0, -1.0, -1.0), (1.0, -1.0, 1.0), (1.0, 1.0, -1.0), (1.0, 1.0, 1.0)], [], [(0, 1, 3, 2), (2, 3, 7, 6), (6, 7, 5, 4), (4, 5, 1, 0), (2, 6, 4, 0), (7, 3, 1, 5)])
_uv = me_cube_043.uv_layers.new(name='UVMap')
_uv.uv.foreach_set('vector', [0.375, 0.0, 0.625, 0.0, 0.625, 0.25, 0.375, 0.25, 0.375, 0.25, 0.625, 0.25, 0.625, 0.5, 0.375, 0.5, 0.375, 0.5, 0.625, 0.5, 0.625, 0.75, 0.375, 0.75, 0.375, 0.75, 0.625, 0.75, 0.625, 1.0, 0.375, 1.0, 0.125, 0.5, 0.375, 0.5, 0.375, 0.75, 0.125, 0.75, 0.625, 0.5, 0.875, 0.5, 0.875, 0.75, 0.625, 0.75])
me_cube_043.update()
me_cube_044 = bpy.data.meshes.new('Cube.044')
me_cube_044.from_pydata([(-1.0, -1.0, -1.0), (-1.0, -1.0, 1.0), (-1.0, 1.0, -1.0), (-1.0, 1.0, 1.0), (1.0, -1.0, -1.0), (1.0, -1.0, 1.0), (1.0, 1.0, -1.0), (1.0, 1.0, 1.0)], [], [(0, 1, 3, 2), (2, 3, 7, 6), (6, 7, 5, 4), (4, 5, 1, 0), (2, 6, 4, 0), (7, 3, 1, 5)])
_uv = me_cube_044.uv_layers.new(name='UVMap')
_uv.uv.foreach_set('vector', [0.375, 0.0, 0.625, 0.0, 0.625, 0.25, 0.375, 0.25, 0.375, 0.25, 0.625, 0.25, 0.625, 0.5, 0.375, 0.5, 0.375, 0.5, 0.625, 0.5, 0.625, 0.75, 0.375, 0.75, 0.375, 0.75, 0.625, 0.75, 0.625, 1.0, 0.375, 1.0, 0.125, 0.5, 0.375, 0.5, 0.375, 0.75, 0.125, 0.75, 0.625, 0.5, 0.875, 0.5, 0.875, 0.75, 0.625, 0.75])
me_cube_044.update()
me_cylinder_003 = bpy.data.meshes.new('Cylinder.003')
me_cylinder_003.from_pydata([(0.0, 1.0, 0.03859), (-0.0773, 1.0, 1.052), (0.309, 0.9511, 0.03859), (0.2308, 0.9511, 1.089), (0.5878, 0.809, 0.03859), (0.5087, 0.809, 1.123), (0.809, 0.5878, 0.03859), (0.7293, 0.5878, 1.15), (0.9511, 0.309, 0.03859), (0.8709, 0.309, 1.167), (1.0, 0.0, 0.03859), (0.9197, -4.768e-07, 1.173), (0.9511, -0.309, 0.03859), (0.8709, -0.309, 1.167), (0.809, -0.5878, 0.03859), (0.7293, -0.5878, 1.15), (0.5878, -0.809, 0.03859), (0.5087, -0.809, 1.123), (0.309, -0.9511, 0.03859), (0.2308, -0.9511, 1.089), (0.0, -1.0, 0.03859), (-0.0773, -1.0, 1.052), (-0.309, -0.9511, 0.03859), (-0.3854, -0.9511, 1.014), (-0.5878, -0.809, 0.03859), (-0.6633, -0.809, 0.9807), (-0.809, -0.5878, 0.03859), (-0.8839, -0.5878, 0.954), (-0.9511, -0.309, 0.03859), (-1.025, -0.309, 0.9368), (-1.0, 0.0, 0.03859), (-1.074, -4.768e-07, 0.9309), (-0.9511, 0.309, 0.03859), (-1.025, 0.309, 0.9368), (-0.809, 0.5878, 0.03859), (-0.8839, 0.5878, 0.954), (-0.5878, 0.809, 0.03859), (-0.6633, 0.809, 0.9807), (-0.309, 0.9511, 0.03859), (-0.3854, 0.9511, 1.014)], [], [(0, 1, 3, 2), (2, 3, 5, 4), (4, 5, 7, 6), (6, 7, 9, 8), (8, 9, 11, 10), (10, 11, 13, 12), (12, 13, 15, 14), (14, 15, 17, 16), (16, 17, 19, 18), (18, 19, 21, 20), (20, 21, 23, 22), (22, 23, 25, 24), (24, 25, 27, 26), (26, 27, 29, 28), (28, 29, 31, 30), (30, 31, 33, 32), (32, 33, 35, 34), (34, 35, 37, 36), (3, 1, 39, 37, 35, 33, 31, 29, 27, 25, 23, 21, 19, 17, 15, 13, 11, 9, 7, 5), (36, 37, 39, 38), (38, 39, 1, 0), (0, 2, 4, 6, 8, 10, 12, 14, 16, 18, 20, 22, 24, 26, 28, 30, 32, 34, 36, 38)])
_uv = me_cylinder_003.uv_layers.new(name='UVMap')
_uv.uv.foreach_set('vector', [1.0, 0.5, 1.0, 1.0, 0.95, 1.0, 0.95, 0.5, 0.95, 0.5, 0.95, 1.0, 0.9, 1.0, 0.9, 0.5, 0.9, 0.5, 0.9, 1.0, 0.85, 1.0, 0.85, 0.5, 0.85, 0.5, 0.85, 1.0, 0.8, 1.0, 0.8, 0.5, 0.8, 0.5, 0.8, 1.0, 0.75, 1.0, 0.75, 0.5, 0.75, 0.5, 0.75, 1.0, 0.7, 1.0, 0.7, 0.5, 0.7, 0.5, 0.7, 1.0, 0.65, 1.0, 0.65, 0.5, 0.65, 0.5, 0.65, 1.0, 0.6, 1.0, 0.6, 0.5, 0.6, 0.5, 0.6, 1.0, 0.55, 1.0, 0.55, 0.5, 0.55, 0.5, 0.55, 1.0, 0.5, 1.0, 0.5, 0.5, 0.5, 0.5, 0.5, 1.0, 0.45, 1.0, 0.45, 0.5, 0.45, 0.5, 0.45, 1.0, 0.4, 1.0, 0.4, 0.5, 0.4, 0.5, 0.4, 1.0, 0.35, 1.0, 0.35, 0.5, 0.35, 0.5, 0.35, 1.0, 0.3, 1.0, 0.3, 0.5, 0.3, 0.5, 0.3, 1.0, 0.25, 1.0, 0.25, 0.5, 0.25, 0.5, 0.25, 1.0, 0.2, 1.0, 0.2, 0.5, 0.2, 0.5, 0.2, 1.0, 0.15, 1.0, 0.15, 0.5, 0.15, 0.5, 0.15, 1.0, 0.1, 1.0, 0.1, 0.5, 0.3242, 0.4783, 0.25, 0.49, 0.1758, 0.4783, 0.1089, 0.4442, 0.05584, 0.3911, 0.02175, 0.3242, 0.01, 0.25, 0.02175, 0.1758, 0.05584, 0.1089, 0.1089, 0.05584, 0.1758, 0.02175, 0.25, 0.01, 0.3242, 0.02175, 0.3911, 0.05584, 0.4442, 0.1089, 0.4783, 0.1758, 0.49, 0.25, 0.4783, 0.3242, 0.4442, 0.3911, 0.3911, 0.4442, 0.1, 0.5, 0.1, 1.0, 0.05, 1.0, 0.05, 0.5, 0.05, 0.5, 0.05, 1.0, -1.565e-07, 1.0, -1.565e-07, 0.5, 0.75, 0.49, 0.8242, 0.4783, 0.8911, 0.4442, 0.9442, 0.3911, 0.9783, 0.3242, 0.99, 0.25, 0.9783, 0.1758, 0.9442, 0.1089, 0.8911, 0.05584, 0.8242, 0.02175, 0.75, 0.01, 0.6758, 0.02175, 0.6089, 0.05584, 0.5558, 0.1089, 0.5217, 0.1758, 0.51, 0.25, 0.5217, 0.3242, 0.5558, 0.3911, 0.6089, 0.4442, 0.6758, 0.4783])
me_cylinder_003.update()
me_cylinder_004 = bpy.data.meshes.new('Cylinder.004')
me_cylinder_004.from_pydata([(0.0, 1.0, 0.03859), (-0.0773, 1.0, 1.052), (0.309, 0.9511, 0.03859), (0.2308, 0.9511, 1.089), (0.5878, 0.809, 0.03859), (0.5087, 0.809, 1.123), (0.809, 0.5878, 0.03859), (0.7293, 0.5878, 1.15), (0.9511, 0.309, 0.03859), (0.8709, 0.309, 1.167), (1.0, 0.0, 0.03859), (0.9197, -4.768e-07, 1.173), (0.9511, -0.309, 0.03859), (0.8709, -0.309, 1.167), (0.809, -0.5878, 0.03859), (0.7293, -0.5878, 1.15), (0.5878, -0.809, 0.03859), (0.5087, -0.809, 1.123), (0.309, -0.9511, 0.03859), (0.2308, -0.9511, 1.089), (0.0, -1.0, 0.03859), (-0.0773, -1.0, 1.052), (-0.309, -0.9511, 0.03859), (-0.3854, -0.9511, 1.014), (-0.5878, -0.809, 0.03859), (-0.6633, -0.809, 0.9807), (-0.809, -0.5878, 0.03859), (-0.8839, -0.5878, 0.954), (-0.9511, -0.309, 0.03859), (-1.025, -0.309, 0.9368), (-1.0, 0.0, 0.03859), (-1.074, -4.768e-07, 0.9309), (-0.9511, 0.309, 0.03859), (-1.025, 0.309, 0.9368), (-0.809, 0.5878, 0.03859), (-0.8839, 0.5878, 0.954), (-0.5878, 0.809, 0.03859), (-0.6633, 0.809, 0.9807), (-0.309, 0.9511, 0.03859), (-0.3854, 0.9511, 1.014)], [], [(0, 1, 3, 2), (2, 3, 5, 4), (4, 5, 7, 6), (6, 7, 9, 8), (8, 9, 11, 10), (10, 11, 13, 12), (12, 13, 15, 14), (14, 15, 17, 16), (16, 17, 19, 18), (18, 19, 21, 20), (20, 21, 23, 22), (22, 23, 25, 24), (24, 25, 27, 26), (26, 27, 29, 28), (28, 29, 31, 30), (30, 31, 33, 32), (32, 33, 35, 34), (34, 35, 37, 36), (3, 1, 39, 37, 35, 33, 31, 29, 27, 25, 23, 21, 19, 17, 15, 13, 11, 9, 7, 5), (36, 37, 39, 38), (38, 39, 1, 0), (0, 2, 4, 6, 8, 10, 12, 14, 16, 18, 20, 22, 24, 26, 28, 30, 32, 34, 36, 38)])
_uv = me_cylinder_004.uv_layers.new(name='UVMap')
_uv.uv.foreach_set('vector', [1.0, 0.5, 1.0, 1.0, 0.95, 1.0, 0.95, 0.5, 0.95, 0.5, 0.95, 1.0, 0.9, 1.0, 0.9, 0.5, 0.9, 0.5, 0.9, 1.0, 0.85, 1.0, 0.85, 0.5, 0.85, 0.5, 0.85, 1.0, 0.8, 1.0, 0.8, 0.5, 0.8, 0.5, 0.8, 1.0, 0.75, 1.0, 0.75, 0.5, 0.75, 0.5, 0.75, 1.0, 0.7, 1.0, 0.7, 0.5, 0.7, 0.5, 0.7, 1.0, 0.65, 1.0, 0.65, 0.5, 0.65, 0.5, 0.65, 1.0, 0.6, 1.0, 0.6, 0.5, 0.6, 0.5, 0.6, 1.0, 0.55, 1.0, 0.55, 0.5, 0.55, 0.5, 0.55, 1.0, 0.5, 1.0, 0.5, 0.5, 0.5, 0.5, 0.5, 1.0, 0.45, 1.0, 0.45, 0.5, 0.45, 0.5, 0.45, 1.0, 0.4, 1.0, 0.4, 0.5, 0.4, 0.5, 0.4, 1.0, 0.35, 1.0, 0.35, 0.5, 0.35, 0.5, 0.35, 1.0, 0.3, 1.0, 0.3, 0.5, 0.3, 0.5, 0.3, 1.0, 0.25, 1.0, 0.25, 0.5, 0.25, 0.5, 0.25, 1.0, 0.2, 1.0, 0.2, 0.5, 0.2, 0.5, 0.2, 1.0, 0.15, 1.0, 0.15, 0.5, 0.15, 0.5, 0.15, 1.0, 0.1, 1.0, 0.1, 0.5, 0.3242, 0.4783, 0.25, 0.49, 0.1758, 0.4783, 0.1089, 0.4442, 0.05584, 0.3911, 0.02175, 0.3242, 0.01, 0.25, 0.02175, 0.1758, 0.05584, 0.1089, 0.1089, 0.05584, 0.1758, 0.02175, 0.25, 0.01, 0.3242, 0.02175, 0.3911, 0.05584, 0.4442, 0.1089, 0.4783, 0.1758, 0.49, 0.25, 0.4783, 0.3242, 0.4442, 0.3911, 0.3911, 0.4442, 0.1, 0.5, 0.1, 1.0, 0.05, 1.0, 0.05, 0.5, 0.05, 0.5, 0.05, 1.0, -1.565e-07, 1.0, -1.565e-07, 0.5, 0.75, 0.49, 0.8242, 0.4783, 0.8911, 0.4442, 0.9442, 0.3911, 0.9783, 0.3242, 0.99, 0.25, 0.9783, 0.1758, 0.9442, 0.1089, 0.8911, 0.05584, 0.8242, 0.02175, 0.75, 0.01, 0.6758, 0.02175, 0.6089, 0.05584, 0.5558, 0.1089, 0.5217, 0.1758, 0.51, 0.25, 0.5217, 0.3242, 0.5558, 0.3911, 0.6089, 0.4442, 0.6758, 0.4783])
me_cylinder_004.update()
me_cylinder_005 = bpy.data.meshes.new('Cylinder.005')
me_cylinder_005.from_pydata([(0.0, 1.0, 0.03859), (-0.0773, 1.0, 1.052), (0.309, 0.9511, 0.03859), (0.2308, 0.9511, 1.089), (0.5878, 0.809, 0.03859), (0.5087, 0.809, 1.123), (0.809, 0.5878, 0.03859), (0.7293, 0.5878, 1.15), (0.9511, 0.309, 0.03859), (0.8709, 0.309, 1.167), (1.0, 0.0, 0.03859), (0.9197, -4.768e-07, 1.173), (0.9511, -0.309, 0.03859), (0.8709, -0.309, 1.167), (0.809, -0.5878, 0.03859), (0.7293, -0.5878, 1.15), (0.5878, -0.809, 0.03859), (0.5087, -0.809, 1.123), (0.309, -0.9511, 0.03859), (0.2308, -0.9511, 1.089), (0.0, -1.0, 0.03859), (-0.0773, -1.0, 1.052), (-0.309, -0.9511, 0.03859), (-0.3854, -0.9511, 1.014), (-0.5878, -0.809, 0.03859), (-0.6633, -0.809, 0.9807), (-0.809, -0.5878, 0.03859), (-0.8839, -0.5878, 0.954), (-0.9511, -0.309, 0.03859), (-1.025, -0.309, 0.9368), (-1.0, 0.0, 0.03859), (-1.074, -4.768e-07, 0.9309), (-0.9511, 0.309, 0.03859), (-1.025, 0.309, 0.9368), (-0.809, 0.5878, 0.03859), (-0.8839, 0.5878, 0.954), (-0.5878, 0.809, 0.03859), (-0.6633, 0.809, 0.9807), (-0.309, 0.9511, 0.03859), (-0.3854, 0.9511, 1.014)], [], [(0, 1, 3, 2), (2, 3, 5, 4), (4, 5, 7, 6), (6, 7, 9, 8), (8, 9, 11, 10), (10, 11, 13, 12), (12, 13, 15, 14), (14, 15, 17, 16), (16, 17, 19, 18), (18, 19, 21, 20), (20, 21, 23, 22), (22, 23, 25, 24), (24, 25, 27, 26), (26, 27, 29, 28), (28, 29, 31, 30), (30, 31, 33, 32), (32, 33, 35, 34), (34, 35, 37, 36), (3, 1, 39, 37, 35, 33, 31, 29, 27, 25, 23, 21, 19, 17, 15, 13, 11, 9, 7, 5), (36, 37, 39, 38), (38, 39, 1, 0), (0, 2, 4, 6, 8, 10, 12, 14, 16, 18, 20, 22, 24, 26, 28, 30, 32, 34, 36, 38)])
_uv = me_cylinder_005.uv_layers.new(name='UVMap')
_uv.uv.foreach_set('vector', [1.0, 0.5, 1.0, 1.0, 0.95, 1.0, 0.95, 0.5, 0.95, 0.5, 0.95, 1.0, 0.9, 1.0, 0.9, 0.5, 0.9, 0.5, 0.9, 1.0, 0.85, 1.0, 0.85, 0.5, 0.85, 0.5, 0.85, 1.0, 0.8, 1.0, 0.8, 0.5, 0.8, 0.5, 0.8, 1.0, 0.75, 1.0, 0.75, 0.5, 0.75, 0.5, 0.75, 1.0, 0.7, 1.0, 0.7, 0.5, 0.7, 0.5, 0.7, 1.0, 0.65, 1.0, 0.65, 0.5, 0.65, 0.5, 0.65, 1.0, 0.6, 1.0, 0.6, 0.5, 0.6, 0.5, 0.6, 1.0, 0.55, 1.0, 0.55, 0.5, 0.55, 0.5, 0.55, 1.0, 0.5, 1.0, 0.5, 0.5, 0.5, 0.5, 0.5, 1.0, 0.45, 1.0, 0.45, 0.5, 0.45, 0.5, 0.45, 1.0, 0.4, 1.0, 0.4, 0.5, 0.4, 0.5, 0.4, 1.0, 0.35, 1.0, 0.35, 0.5, 0.35, 0.5, 0.35, 1.0, 0.3, 1.0, 0.3, 0.5, 0.3, 0.5, 0.3, 1.0, 0.25, 1.0, 0.25, 0.5, 0.25, 0.5, 0.25, 1.0, 0.2, 1.0, 0.2, 0.5, 0.2, 0.5, 0.2, 1.0, 0.15, 1.0, 0.15, 0.5, 0.15, 0.5, 0.15, 1.0, 0.1, 1.0, 0.1, 0.5, 0.3242, 0.4783, 0.25, 0.49, 0.1758, 0.4783, 0.1089, 0.4442, 0.05584, 0.3911, 0.02175, 0.3242, 0.01, 0.25, 0.02175, 0.1758, 0.05584, 0.1089, 0.1089, 0.05584, 0.1758, 0.02175, 0.25, 0.01, 0.3242, 0.02175, 0.3911, 0.05584, 0.4442, 0.1089, 0.4783, 0.1758, 0.49, 0.25, 0.4783, 0.3242, 0.4442, 0.3911, 0.3911, 0.4442, 0.1, 0.5, 0.1, 1.0, 0.05, 1.0, 0.05, 0.5, 0.05, 0.5, 0.05, 1.0, -1.565e-07, 1.0, -1.565e-07, 0.5, 0.75, 0.49, 0.8242, 0.4783, 0.8911, 0.4442, 0.9442, 0.3911, 0.9783, 0.3242, 0.99, 0.25, 0.9783, 0.1758, 0.9442, 0.1089, 0.8911, 0.05584, 0.8242, 0.02175, 0.75, 0.01, 0.6758, 0.02175, 0.6089, 0.05584, 0.5558, 0.1089, 0.5217, 0.1758, 0.51, 0.25, 0.5217, 0.3242, 0.5558, 0.3911, 0.6089, 0.4442, 0.6758, 0.4783])
me_cylinder_005.update()
me_cylinder_006 = bpy.data.meshes.new('Cylinder.006')
me_cylinder_006.from_pydata([(0.0, 1.0, 0.03859), (-0.0773, 1.0, 1.052), (0.309, 0.9511, 0.03859), (0.2308, 0.9511, 1.089), (0.5878, 0.809, 0.03859), (0.5087, 0.809, 1.123), (0.809, 0.5878, 0.03859), (0.7293, 0.5878, 1.15), (0.9511, 0.309, 0.03859), (0.8709, 0.309, 1.167), (1.0, 0.0, 0.03859), (0.9197, -4.768e-07, 1.173), (0.9511, -0.309, 0.03859), (0.8709, -0.309, 1.167), (0.809, -0.5878, 0.03859), (0.7293, -0.5878, 1.15), (0.5878, -0.809, 0.03859), (0.5087, -0.809, 1.123), (0.309, -0.9511, 0.03859), (0.2308, -0.9511, 1.089), (0.0, -1.0, 0.03859), (-0.0773, -1.0, 1.052), (-0.309, -0.9511, 0.03859), (-0.3854, -0.9511, 1.014), (-0.5878, -0.809, 0.03859), (-0.6633, -0.809, 0.9807), (-0.809, -0.5878, 0.03859), (-0.8839, -0.5878, 0.954), (-0.9511, -0.309, 0.03859), (-1.025, -0.309, 0.9368), (-1.0, 0.0, 0.03859), (-1.074, -4.768e-07, 0.9309), (-0.9511, 0.309, 0.03859), (-1.025, 0.309, 0.9368), (-0.809, 0.5878, 0.03859), (-0.8839, 0.5878, 0.954), (-0.5878, 0.809, 0.03859), (-0.6633, 0.809, 0.9807), (-0.309, 0.9511, 0.03859), (-0.3854, 0.9511, 1.014)], [], [(0, 1, 3, 2), (2, 3, 5, 4), (4, 5, 7, 6), (6, 7, 9, 8), (8, 9, 11, 10), (10, 11, 13, 12), (12, 13, 15, 14), (14, 15, 17, 16), (16, 17, 19, 18), (18, 19, 21, 20), (20, 21, 23, 22), (22, 23, 25, 24), (24, 25, 27, 26), (26, 27, 29, 28), (28, 29, 31, 30), (30, 31, 33, 32), (32, 33, 35, 34), (34, 35, 37, 36), (3, 1, 39, 37, 35, 33, 31, 29, 27, 25, 23, 21, 19, 17, 15, 13, 11, 9, 7, 5), (36, 37, 39, 38), (38, 39, 1, 0), (0, 2, 4, 6, 8, 10, 12, 14, 16, 18, 20, 22, 24, 26, 28, 30, 32, 34, 36, 38)])
_uv = me_cylinder_006.uv_layers.new(name='UVMap')
_uv.uv.foreach_set('vector', [1.0, 0.5, 1.0, 1.0, 0.95, 1.0, 0.95, 0.5, 0.95, 0.5, 0.95, 1.0, 0.9, 1.0, 0.9, 0.5, 0.9, 0.5, 0.9, 1.0, 0.85, 1.0, 0.85, 0.5, 0.85, 0.5, 0.85, 1.0, 0.8, 1.0, 0.8, 0.5, 0.8, 0.5, 0.8, 1.0, 0.75, 1.0, 0.75, 0.5, 0.75, 0.5, 0.75, 1.0, 0.7, 1.0, 0.7, 0.5, 0.7, 0.5, 0.7, 1.0, 0.65, 1.0, 0.65, 0.5, 0.65, 0.5, 0.65, 1.0, 0.6, 1.0, 0.6, 0.5, 0.6, 0.5, 0.6, 1.0, 0.55, 1.0, 0.55, 0.5, 0.55, 0.5, 0.55, 1.0, 0.5, 1.0, 0.5, 0.5, 0.5, 0.5, 0.5, 1.0, 0.45, 1.0, 0.45, 0.5, 0.45, 0.5, 0.45, 1.0, 0.4, 1.0, 0.4, 0.5, 0.4, 0.5, 0.4, 1.0, 0.35, 1.0, 0.35, 0.5, 0.35, 0.5, 0.35, 1.0, 0.3, 1.0, 0.3, 0.5, 0.3, 0.5, 0.3, 1.0, 0.25, 1.0, 0.25, 0.5, 0.25, 0.5, 0.25, 1.0, 0.2, 1.0, 0.2, 0.5, 0.2, 0.5, 0.2, 1.0, 0.15, 1.0, 0.15, 0.5, 0.15, 0.5, 0.15, 1.0, 0.1, 1.0, 0.1, 0.5, 0.3242, 0.4783, 0.25, 0.49, 0.1758, 0.4783, 0.1089, 0.4442, 0.05584, 0.3911, 0.02175, 0.3242, 0.01, 0.25, 0.02175, 0.1758, 0.05584, 0.1089, 0.1089, 0.05584, 0.1758, 0.02175, 0.25, 0.01, 0.3242, 0.02175, 0.3911, 0.05584, 0.4442, 0.1089, 0.4783, 0.1758, 0.49, 0.25, 0.4783, 0.3242, 0.4442, 0.3911, 0.3911, 0.4442, 0.1, 0.5, 0.1, 1.0, 0.05, 1.0, 0.05, 0.5, 0.05, 0.5, 0.05, 1.0, -1.565e-07, 1.0, -1.565e-07, 0.5, 0.75, 0.49, 0.8242, 0.4783, 0.8911, 0.4442, 0.9442, 0.3911, 0.9783, 0.3242, 0.99, 0.25, 0.9783, 0.1758, 0.9442, 0.1089, 0.8911, 0.05584, 0.8242, 0.02175, 0.75, 0.01, 0.6758, 0.02175, 0.6089, 0.05584, 0.5558, 0.1089, 0.5217, 0.1758, 0.51, 0.25, 0.5217, 0.3242, 0.5558, 0.3911, 0.6089, 0.4442, 0.6758, 0.4783])
me_cylinder_006.update()
me_cylinder_011 = bpy.data.meshes.new('Cylinder.011')
me_cylinder_011.from_pydata([(-0.01785, 0.008913, 0.01655), (-0.01785, 0.008913, 2.017), (-0.8269, -0.5789, 0.01655), (-0.8269, -0.5789, 2.017), (-0.9689, -0.3001, 0.01655), (-0.9689, -0.3001, 2.017), (-1.018, 0.008913, 0.01655), (-1.018, 0.008913, 2.017)], [], [(0, 2, 4), (1, 5, 3), (2, 3, 5, 4), (0, 4, 6), (1, 7, 5), (4, 5, 7, 6), (0, 6, 7, 1, 3, 2)])
_uv = me_cylinder_011.uv_layers.new(name='UVMap')
_uv.uv.foreach_set('vector', [0.75, 0.25, 0.5558, 0.1089, 0.5217, 0.1758, 0.25, 0.25, 0.02175, 0.1758, 0.05584, 0.1089, 0.35, 0.5, 0.35, 1.0, 0.3, 1.0, 0.3, 0.5, 0.75, 0.25, 0.5217, 0.1758, 0.51, 0.25, 0.25, 0.25, 0.01, 0.25, 0.02175, 0.1758, 0.3, 0.5, 0.3, 1.0, 0.25, 1.0, 0.25, 0.5, 0.75, 0.25, 0.51, 0.25, 0.25, 1.0, 0.25, 0.25, 0.05584, 0.1089, 0.35, 0.5])
me_cylinder_011.update()
me_cylinder_012 = bpy.data.meshes.new('Cylinder.012')
me_cylinder_012.from_pydata([(-0.01785, 0.008913, 0.01655), (-0.01785, 0.008913, 2.017), (-0.8269, -0.5789, 0.01655), (-0.8269, -0.5789, 2.017), (-0.9689, -0.3001, 0.01655), (-0.9689, -0.3001, 2.017), (-1.018, 0.008913, 0.01655), (-1.018, 0.008913, 2.017)], [], [(0, 2, 4), (1, 5, 3), (2, 3, 5, 4), (0, 4, 6), (1, 7, 5), (4, 5, 7, 6), (0, 6, 7, 1, 3, 2)])
_uv = me_cylinder_012.uv_layers.new(name='UVMap')
_uv.uv.foreach_set('vector', [0.75, 0.25, 0.5558, 0.1089, 0.5217, 0.1758, 0.25, 0.25, 0.02175, 0.1758, 0.05584, 0.1089, 0.35, 0.5, 0.35, 1.0, 0.3, 1.0, 0.3, 0.5, 0.75, 0.25, 0.5217, 0.1758, 0.51, 0.25, 0.25, 0.25, 0.01, 0.25, 0.02175, 0.1758, 0.3, 0.5, 0.3, 1.0, 0.25, 1.0, 0.25, 0.5, 0.75, 0.25, 0.51, 0.25, 0.25, 1.0, 0.25, 0.25, 0.05584, 0.1089, 0.35, 0.5])
me_cylinder_012.update()
me_cylinder_013 = bpy.data.meshes.new('Cylinder.013')
me_cylinder_013.from_pydata([(-0.01785, 0.008913, 0.01655), (-0.01785, 0.008913, 2.017), (-0.8269, -0.5789, 0.01655), (-0.8269, -0.5789, 2.017), (-0.9689, -0.3001, 0.01655), (-0.9689, -0.3001, 2.017), (-1.018, 0.008913, 0.01655), (-1.018, 0.008913, 2.017)], [], [(0, 2, 4), (1, 5, 3), (2, 3, 5, 4), (0, 4, 6), (1, 7, 5), (4, 5, 7, 6), (0, 6, 7, 1, 3, 2)])
_uv = me_cylinder_013.uv_layers.new(name='UVMap')
_uv.uv.foreach_set('vector', [0.75, 0.25, 0.5558, 0.1089, 0.5217, 0.1758, 0.25, 0.25, 0.02175, 0.1758, 0.05584, 0.1089, 0.35, 0.5, 0.35, 1.0, 0.3, 1.0, 0.3, 0.5, 0.75, 0.25, 0.5217, 0.1758, 0.51, 0.25, 0.25, 0.25, 0.01, 0.25, 0.02175, 0.1758, 0.3, 0.5, 0.3, 1.0, 0.25, 1.0, 0.25, 0.5, 0.75, 0.25, 0.51, 0.25, 0.25, 1.0, 0.25, 0.25, 0.05584, 0.1089, 0.35, 0.5])
me_cylinder_013.update()
me_cylinder_014 = bpy.data.meshes.new('Cylinder.014')
me_cylinder_014.from_pydata([(-0.01785, 0.008913, 0.01655), (-0.01785, 0.008913, 2.017), (-0.8269, -0.5789, 0.01655), (-0.8269, -0.5789, 2.017), (-0.9689, -0.3001, 0.01655), (-0.9689, -0.3001, 2.017), (-1.018, 0.008913, 0.01655), (-1.018, 0.008913, 2.017)], [], [(0, 2, 4), (1, 5, 3), (2, 3, 5, 4), (0, 4, 6), (1, 7, 5), (4, 5, 7, 6), (0, 6, 7, 1, 3, 2)])
_uv = me_cylinder_014.uv_layers.new(name='UVMap')
_uv.uv.foreach_set('vector', [0.75, 0.25, 0.5558, 0.1089, 0.5217, 0.1758, 0.25, 0.25, 0.02175, 0.1758, 0.05584, 0.1089, 0.35, 0.5, 0.35, 1.0, 0.3, 1.0, 0.3, 0.5, 0.75, 0.25, 0.5217, 0.1758, 0.51, 0.25, 0.25, 0.25, 0.01, 0.25, 0.02175, 0.1758, 0.3, 0.5, 0.3, 1.0, 0.25, 1.0, 0.25, 0.5, 0.75, 0.25, 0.51, 0.25, 0.25, 1.0, 0.25, 0.25, 0.05584, 0.1089, 0.35, 0.5])
me_cylinder_014.update()
me_cylinder_015 = bpy.data.meshes.new('Cylinder.015')
me_cylinder_015.from_pydata([(-0.01785, 0.008913, 0.01655), (-0.01785, 0.008913, 2.017), (-0.8269, -0.5789, 0.01655), (-0.8269, -0.5789, 2.017), (-0.9689, -0.3001, 0.01655), (-0.9689, -0.3001, 2.017), (-1.018, 0.008913, 0.01655), (-1.018, 0.008913, 2.017)], [], [(0, 2, 4), (1, 5, 3), (2, 3, 5, 4), (0, 4, 6), (1, 7, 5), (4, 5, 7, 6), (0, 6, 7, 1, 3, 2)])
_uv = me_cylinder_015.uv_layers.new(name='UVMap')
_uv.uv.foreach_set('vector', [0.75, 0.25, 0.5558, 0.1089, 0.5217, 0.1758, 0.25, 0.25, 0.02175, 0.1758, 0.05584, 0.1089, 0.35, 0.5, 0.35, 1.0, 0.3, 1.0, 0.3, 0.5, 0.75, 0.25, 0.5217, 0.1758, 0.51, 0.25, 0.25, 0.25, 0.01, 0.25, 0.02175, 0.1758, 0.3, 0.5, 0.3, 1.0, 0.25, 1.0, 0.25, 0.5, 0.75, 0.25, 0.51, 0.25, 0.25, 1.0, 0.25, 0.25, 0.05584, 0.1089, 0.35, 0.5])
me_cylinder_015.update()
me_cylinder_016 = bpy.data.meshes.new('Cylinder.016')
me_cylinder_016.from_pydata([(-0.01785, 0.008913, 0.01655), (-0.01785, 0.008913, 2.017), (-0.8269, -0.5789, 0.01655), (-0.8269, -0.5789, 2.017), (-0.9689, -0.3001, 0.01655), (-0.9689, -0.3001, 2.017), (-1.018, 0.008913, 0.01655), (-1.018, 0.008913, 2.017)], [], [(0, 2, 4), (1, 5, 3), (2, 3, 5, 4), (0, 4, 6), (1, 7, 5), (4, 5, 7, 6), (0, 6, 7, 1, 3, 2)])
_uv = me_cylinder_016.uv_layers.new(name='UVMap')
_uv.uv.foreach_set('vector', [0.75, 0.25, 0.5558, 0.1089, 0.5217, 0.1758, 0.25, 0.25, 0.02175, 0.1758, 0.05584, 0.1089, 0.35, 0.5, 0.35, 1.0, 0.3, 1.0, 0.3, 0.5, 0.75, 0.25, 0.5217, 0.1758, 0.51, 0.25, 0.25, 0.25, 0.01, 0.25, 0.02175, 0.1758, 0.3, 0.5, 0.3, 1.0, 0.25, 1.0, 0.25, 0.5, 0.75, 0.25, 0.51, 0.25, 0.25, 1.0, 0.25, 0.25, 0.05584, 0.1089, 0.35, 0.5])
me_cylinder_016.update()
me_cylinder_017 = bpy.data.meshes.new('Cylinder.017')
me_cylinder_017.from_pydata([(-0.01785, 0.008913, 0.01655), (-0.01785, 0.008913, 2.017), (-0.8269, -0.5789, 0.01655), (-0.8269, -0.5789, 2.017), (-0.9689, -0.3001, 0.01655), (-0.9689, -0.3001, 2.017), (-1.018, 0.008913, 0.01655), (-1.018, 0.008913, 2.017)], [], [(0, 2, 4), (1, 5, 3), (2, 3, 5, 4), (0, 4, 6), (1, 7, 5), (4, 5, 7, 6), (0, 6, 7, 1, 3, 2)])
_uv = me_cylinder_017.uv_layers.new(name='UVMap')
_uv.uv.foreach_set('vector', [0.75, 0.25, 0.5558, 0.1089, 0.5217, 0.1758, 0.25, 0.25, 0.02175, 0.1758, 0.05584, 0.1089, 0.35, 0.5, 0.35, 1.0, 0.3, 1.0, 0.3, 0.5, 0.75, 0.25, 0.5217, 0.1758, 0.51, 0.25, 0.25, 0.25, 0.01, 0.25, 0.02175, 0.1758, 0.3, 0.5, 0.3, 1.0, 0.25, 1.0, 0.25, 0.5, 0.75, 0.25, 0.51, 0.25, 0.25, 1.0, 0.25, 0.25, 0.05584, 0.1089, 0.35, 0.5])
me_cylinder_017.update()
me_cylinder_018 = bpy.data.meshes.new('Cylinder.018')
me_cylinder_018.from_pydata([(-0.01785, 0.008913, 0.01655), (-0.01785, 0.008913, 2.017), (-0.8269, -0.5789, 0.01655), (-0.8269, -0.5789, 2.017), (-0.9689, -0.3001, 0.01655), (-0.9689, -0.3001, 2.017), (-1.018, 0.008913, 0.01655), (-1.018, 0.008913, 2.017)], [], [(0, 2, 4), (1, 5, 3), (2, 3, 5, 4), (0, 4, 6), (1, 7, 5), (4, 5, 7, 6), (0, 6, 7, 1, 3, 2)])
_uv = me_cylinder_018.uv_layers.new(name='UVMap')
_uv.uv.foreach_set('vector', [0.75, 0.25, 0.5558, 0.1089, 0.5217, 0.1758, 0.25, 0.25, 0.02175, 0.1758, 0.05584, 0.1089, 0.35, 0.5, 0.35, 1.0, 0.3, 1.0, 0.3, 0.5, 0.75, 0.25, 0.5217, 0.1758, 0.51, 0.25, 0.25, 0.25, 0.01, 0.25, 0.02175, 0.1758, 0.3, 0.5, 0.3, 1.0, 0.25, 1.0, 0.25, 0.5, 0.75, 0.25, 0.51, 0.25, 0.25, 1.0, 0.25, 0.25, 0.05584, 0.1089, 0.35, 0.5])
me_cylinder_018.update()
me_cylinder_019 = bpy.data.meshes.new('Cylinder.019')
me_cylinder_019.from_pydata([(-0.01785, 0.008913, 0.01655), (-0.01785, 0.008913, 2.017), (-0.8269, -0.5789, 0.01655), (-0.8269, -0.5789, 2.017), (-0.9689, -0.3001, 0.01655), (-0.9689, -0.3001, 2.017), (-1.018, 0.008913, 0.01655), (-1.018, 0.008913, 2.017)], [], [(0, 2, 4), (1, 5, 3), (2, 3, 5, 4), (0, 4, 6), (1, 7, 5), (4, 5, 7, 6), (0, 6, 7, 1, 3, 2)])
_uv = me_cylinder_019.uv_layers.new(name='UVMap')
_uv.uv.foreach_set('vector', [0.75, 0.25, 0.5558, 0.1089, 0.5217, 0.1758, 0.25, 0.25, 0.02175, 0.1758, 0.05584, 0.1089, 0.35, 0.5, 0.35, 1.0, 0.3, 1.0, 0.3, 0.5, 0.75, 0.25, 0.5217, 0.1758, 0.51, 0.25, 0.25, 0.25, 0.01, 0.25, 0.02175, 0.1758, 0.3, 0.5, 0.3, 1.0, 0.25, 1.0, 0.25, 0.5, 0.75, 0.25, 0.51, 0.25, 0.25, 1.0, 0.25, 0.25, 0.05584, 0.1089, 0.35, 0.5])
me_cylinder_019.update()
me_cylinder_020 = bpy.data.meshes.new('Cylinder.020')
me_cylinder_020.from_pydata([(-0.01785, 0.008913, 0.01655), (-0.01785, 0.008913, 2.017), (-0.8269, -0.5789, 0.01655), (-0.8269, -0.5789, 2.017), (-0.9689, -0.3001, 0.01655), (-0.9689, -0.3001, 2.017), (-1.018, 0.008913, 0.01655), (-1.018, 0.008913, 2.017)], [], [(0, 2, 4), (1, 5, 3), (2, 3, 5, 4), (0, 4, 6), (1, 7, 5), (4, 5, 7, 6), (0, 6, 7, 1, 3, 2)])
_uv = me_cylinder_020.uv_layers.new(name='UVMap')
_uv.uv.foreach_set('vector', [0.75, 0.25, 0.5558, 0.1089, 0.5217, 0.1758, 0.25, 0.25, 0.02175, 0.1758, 0.05584, 0.1089, 0.35, 0.5, 0.35, 1.0, 0.3, 1.0, 0.3, 0.5, 0.75, 0.25, 0.5217, 0.1758, 0.51, 0.25, 0.25, 0.25, 0.01, 0.25, 0.02175, 0.1758, 0.3, 0.5, 0.3, 1.0, 0.25, 1.0, 0.25, 0.5, 0.75, 0.25, 0.51, 0.25, 0.25, 1.0, 0.25, 0.25, 0.05584, 0.1089, 0.35, 0.5])
me_cylinder_020.update()
me_cylinder_022 = bpy.data.meshes.new('Cylinder.022')
me_cylinder_022.from_pydata([(-0.01785, 0.008913, 0.01655), (-0.01785, 0.008913, 2.017), (-0.8269, -0.5789, 0.01655), (-0.8269, -0.5789, 2.017), (-0.9689, -0.3001, 0.01655), (-0.9689, -0.3001, 2.017), (-1.018, 0.008913, 0.01655), (-1.018, 0.008913, 2.017)], [], [(0, 2, 4), (1, 5, 3), (2, 3, 5, 4), (0, 4, 6), (1, 7, 5), (4, 5, 7, 6), (0, 6, 7, 1, 3, 2)])
_uv = me_cylinder_022.uv_layers.new(name='UVMap')
_uv.uv.foreach_set('vector', [0.75, 0.25, 0.5558, 0.1089, 0.5217, 0.1758, 0.25, 0.25, 0.02175, 0.1758, 0.05584, 0.1089, 0.35, 0.5, 0.35, 1.0, 0.3, 1.0, 0.3, 0.5, 0.75, 0.25, 0.5217, 0.1758, 0.51, 0.25, 0.25, 0.25, 0.01, 0.25, 0.02175, 0.1758, 0.3, 0.5, 0.3, 1.0, 0.25, 1.0, 0.25, 0.5, 0.75, 0.25, 0.51, 0.25, 0.25, 1.0, 0.25, 0.25, 0.05584, 0.1089, 0.35, 0.5])
me_cylinder_022.update()
me_cylinder_023 = bpy.data.meshes.new('Cylinder.023')
me_cylinder_023.from_pydata([(-0.01785, 0.008913, 0.01655), (-0.01785, 0.008913, 2.017), (-0.8269, -0.5789, 0.01655), (-0.8269, -0.5789, 2.017), (-0.9689, -0.3001, 0.01655), (-0.9689, -0.3001, 2.017), (-1.018, 0.008913, 0.01655), (-1.018, 0.008913, 2.017)], [], [(0, 2, 4), (1, 5, 3), (2, 3, 5, 4), (0, 4, 6), (1, 7, 5), (4, 5, 7, 6), (0, 6, 7, 1, 3, 2)])
_uv = me_cylinder_023.uv_layers.new(name='UVMap')
_uv.uv.foreach_set('vector', [0.75, 0.25, 0.5558, 0.1089, 0.5217, 0.1758, 0.25, 0.25, 0.02175, 0.1758, 0.05584, 0.1089, 0.35, 0.5, 0.35, 1.0, 0.3, 1.0, 0.3, 0.5, 0.75, 0.25, 0.5217, 0.1758, 0.51, 0.25, 0.25, 0.25, 0.01, 0.25, 0.02175, 0.1758, 0.3, 0.5, 0.3, 1.0, 0.25, 1.0, 0.25, 0.5, 0.75, 0.25, 0.51, 0.25, 0.25, 1.0, 0.25, 0.25, 0.05584, 0.1089, 0.35, 0.5])
me_cylinder_023.update()
me_cylinder_024 = bpy.data.meshes.new('Cylinder.024')
me_cylinder_024.from_pydata([(-0.01785, 0.008913, 0.01655), (-0.01785, 0.008913, 2.017), (-0.8269, -0.5789, 0.01655), (-0.8269, -0.5789, 2.017), (-0.9689, -0.3001, 0.01655), (-0.9689, -0.3001, 2.017), (-1.018, 0.008913, 0.01655), (-1.018, 0.008913, 2.017)], [], [(0, 2, 4), (1, 5, 3), (2, 3, 5, 4), (0, 4, 6), (1, 7, 5), (4, 5, 7, 6), (0, 6, 7, 1, 3, 2)])
_uv = me_cylinder_024.uv_layers.new(name='UVMap')
_uv.uv.foreach_set('vector', [0.75, 0.25, 0.5558, 0.1089, 0.5217, 0.1758, 0.25, 0.25, 0.02175, 0.1758, 0.05584, 0.1089, 0.35, 0.5, 0.35, 1.0, 0.3, 1.0, 0.3, 0.5, 0.75, 0.25, 0.5217, 0.1758, 0.51, 0.25, 0.25, 0.25, 0.01, 0.25, 0.02175, 0.1758, 0.3, 0.5, 0.3, 1.0, 0.25, 1.0, 0.25, 0.5, 0.75, 0.25, 0.51, 0.25, 0.25, 1.0, 0.25, 0.25, 0.05584, 0.1089, 0.35, 0.5])
me_cylinder_024.update()

# ---- objects
ob_point = bpy.data.objects.new('Point', light_point)
ob_plane = bpy.data.objects.new('Plane', me_plane_002)
ob_cube = bpy.data.objects.new('Cube', me_cube)
ob_cube_001 = bpy.data.objects.new('Cube.001', me_cube_001)
ob_cube_003 = bpy.data.objects.new('Cube.003', me_cube_004)
ob_cube_002 = bpy.data.objects.new('Cube.002', me_cube_005)
ob_cube_004 = bpy.data.objects.new('Cube.004', me_cube_006)
ob_cube_005 = bpy.data.objects.new('Cube.005', me_cube_007)
ob_cube_006 = bpy.data.objects.new('Cube.006', me_cube_008)
ob_cube_007 = bpy.data.objects.new('Cube.007', me_cube_009)
ob_cube_008 = bpy.data.objects.new('Cube.008', me_cube_010)
ob_cube_009 = bpy.data.objects.new('Cube.009', me_cube_012)
ob_cube_010 = bpy.data.objects.new('Cube.010', me_cube_013)
ob_cube_011 = bpy.data.objects.new('Cube.011', me_cube_014)
ob_cube_012 = bpy.data.objects.new('Cube.012', me_cube_015)
ob_cube_013 = bpy.data.objects.new('Cube.013', me_cube_016)
ob_cube_014 = bpy.data.objects.new('Cube.014', me_cube_017)
ob_cube_015 = bpy.data.objects.new('Cube.015', me_cube_018)
ob_cube_016 = bpy.data.objects.new('Cube.016', me_cube_019)
ob_cube_017 = bpy.data.objects.new('Cube.017', me_cube_020)
ob_cube_018 = bpy.data.objects.new('Cube.018', me_cube_021)
ob_cube_019 = bpy.data.objects.new('Cube.019', me_cube_022)
ob_cube_020 = bpy.data.objects.new('Cube.020', me_cube_023)
ob_cube_021 = bpy.data.objects.new('Cube.021', me_cube_024)
ob_cube_022 = bpy.data.objects.new('Cube.022', me_cube_025)
ob_cube_023 = bpy.data.objects.new('Cube.023', me_cube_026)
ob_cube_024 = bpy.data.objects.new('Cube.024', me_cube_027)
ob_cube_025 = bpy.data.objects.new('Cube.025', me_cube_028)
ob_cube_026 = bpy.data.objects.new('Cube.026', me_cube_029)
ob_cube_027 = bpy.data.objects.new('Cube.027', me_cube_030)
ob_cube_028 = bpy.data.objects.new('Cube.028', me_cube_031)
ob_cube_029 = bpy.data.objects.new('Cube.029', me_cube_032)
ob_cube_030 = bpy.data.objects.new('Cube.030', me_cube_033)
ob_cube_031 = bpy.data.objects.new('Cube.031', me_cube_034)
ob_cube_032 = bpy.data.objects.new('Cube.032', me_cube_035)
ob_cube_033 = bpy.data.objects.new('Cube.033', me_cube_036)
ob_cube_034 = bpy.data.objects.new('Cube.034', me_cube_037)
ob_cube_035 = bpy.data.objects.new('Cube.035', me_cube_038)
ob_cube_036 = bpy.data.objects.new('Cube.036', me_cube_039)
ob_cube_037 = bpy.data.objects.new('Cube.037', me_cube_040)
ob_cube_038 = bpy.data.objects.new('Cube.038', me_cube_041)
ob_cube_039 = bpy.data.objects.new('Cube.039', me_cube_042)
ob_cube_040 = bpy.data.objects.new('Cube.040', me_cube_043)
ob_cube_041 = bpy.data.objects.new('Cube.041', me_cube_044)
ob_camera = bpy.data.objects.new('Camera', cam_camera)
ob_cylinder = bpy.data.objects.new('Cylinder', me_cylinder_003)
ob_cylinder_001 = bpy.data.objects.new('Cylinder.001', me_cylinder_004)
ob_cylinder_002 = bpy.data.objects.new('Cylinder.002', me_cylinder_005)
ob_cylinder_003 = bpy.data.objects.new('Cylinder.003', me_cylinder_006)
ob_cylinder_004 = bpy.data.objects.new('Cylinder.004', me_cylinder_011)
ob_cylinder_005 = bpy.data.objects.new('Cylinder.005', me_cylinder_012)
ob_cylinder_006 = bpy.data.objects.new('Cylinder.006', me_cylinder_013)
ob_cylinder_007 = bpy.data.objects.new('Cylinder.007', me_cylinder_014)
ob_cylinder_008 = bpy.data.objects.new('Cylinder.008', me_cylinder_015)
ob_cylinder_009 = bpy.data.objects.new('Cylinder.009', me_cylinder_016)
ob_cylinder_010 = bpy.data.objects.new('Cylinder.010', me_cylinder_017)
ob_cylinder_011 = bpy.data.objects.new('Cylinder.011', me_cylinder_018)
ob_cylinder_012 = bpy.data.objects.new('Cylinder.012', me_cylinder_019)
ob_cylinder_013 = bpy.data.objects.new('Cylinder.013', me_cylinder_020)
ob_cylinder_014 = bpy.data.objects.new('Cylinder.014', me_cylinder_022)
ob_cylinder_015 = bpy.data.objects.new('Cylinder.015', me_cylinder_023)
ob_cylinder_016 = bpy.data.objects.new('Cylinder.016', me_cylinder_024)

# ---- transforms, parenting, visibility, modifiers, constraints
ob_point.location = (2.969, 3.054, 3.103)
ob_plane.location = (0.0, 0.0, 0.0)
ob_plane.scale = (2.0, 2.0, 2.0)
ob_cube.location = (0.8695, 0.008838, 0.2314)
ob_cube.rotation_euler = (0.04524, -0.004444, 0.06267)
ob_cube.scale = (-0.01296, -0.04155, 0.2351)
ob_cube_001.location = (0.8466, 0.6664, 0.2269)
ob_cube_001.rotation_euler = (0.005353, -0.04917, -0.003494)
ob_cube_001.scale = (-0.01196, -0.04055, 0.2251)
ob_cube_003.location = (0.8229, 0.3342, 0.4106)
ob_cube_003.rotation_euler = (-0.01896, -0.0261, 0.0616)
ob_cube_003.scale = (-0.01096, -0.3258, 0.03604)
ob_cube_002.location = (0.8264, 0.3396, 0.2921)
ob_cube_002.rotation_euler = (0.003799, 0.08473, 0.0548)
ob_cube_002.scale = (-0.009958, -0.3257, 0.03704)
ob_cube_004.location = (0.8293, 0.3401, 0.1597)
ob_cube_004.rotation_euler = (0.0002425, -0.07497, 0.06162)
ob_cube_004.scale = (-0.01296, -0.3184, 0.03904)
ob_cube_005.location = (0.8375, 0.9904, 0.4084)
ob_cube_005.rotation_euler = (0.01397, -0.0732, -0.101)
ob_cube_005.scale = (-0.01094, -0.3191, 0.03904)
ob_cube_006.location = (0.8385, 0.9916, 0.2967)
ob_cube_006.rotation_euler = (-0.001704, 0.04208, -0.108)
ob_cube_006.scale = (-0.01195, -0.3145, 0.03904)
ob_cube_007.location = (0.8395, 0.986, 0.1628)
ob_cube_007.rotation_euler = (0.001078, -0.07219, -0.1132)
ob_cube_007.scale = (-0.01195, -0.3164, 0.03504)
ob_cube_008.location = (0.9076, 1.307, 0.2387)
ob_cube_008.rotation_euler = (-0.02181, -0.02596, -0.1704)
ob_cube_008.scale = (-0.01194, -0.03954, 0.2351)
ob_cube_009.location = (0.969, 1.622, 0.4186)
ob_cube_009.rotation_euler = (0.02618, 0.04538, -0.3045)
ob_cube_009.scale = (-0.009953, -0.3173, 0.03904)
ob_cube_010.location = (0.9678, 1.613, 0.295)
ob_cube_010.rotation_euler = (-0.003491, -0.07854, -0.3114)
ob_cube_010.scale = (-0.00895, -0.3145, 0.04004)
ob_cube_011.location = (0.9727, 1.613, 0.1677)
ob_cube_011.rotation_euler = (0.001745, 0.07505, -0.308)
ob_cube_011.scale = (-0.01095, -0.3164, 0.03804)
ob_cube_012.location = (1.069, 1.828, 0.234)
ob_cube_012.rotation_euler = (0.007001, 0.008834, -0.3744)
ob_cube_012.scale = (-0.01494, -0.03954, 0.2351)
ob_cube_013.location = (0.788, -0.6403, 0.2305)
ob_cube_013.rotation_euler = (-0.02306, -0.03947, -0.05797)
ob_cube_013.scale = (-0.01396, -0.04055, 0.231)
ob_cube_014.location = (0.7954, -0.3165, 0.401)
ob_cube_014.rotation_euler = (-0.0157, 0.0732, -0.1554)
ob_cube_014.scale = (-0.01093, -0.3128, 0.03904)
ob_cube_015.location = (0.7965, -0.3189, 0.2724)
ob_cube_015.rotation_euler = (-0.001704, 0.07175, -0.1484)
ob_cube_015.scale = (-0.01196, -0.3223, 0.03904)
ob_cube_016.location = (0.7975, -0.3152, 0.1364)
ob_cube_016.rotation_euler = (0.03948, -0.07219, -0.1676)
ob_cube_016.scale = (-0.01096, -0.3259, 0.03904)
ob_cube_017.location = (0.83, -1.17, 0.2085)
ob_cube_017.rotation_euler = (0.02151, 0.04991, 0.1173)
ob_cube_017.scale = (-0.01596, -0.04055, 0.2058)
ob_cube_018.location = (0.7707, -0.9499, 0.3808)
ob_cube_018.rotation_euler = (0.05359, 0.1338, 0.1459)
ob_cube_018.scale = (-0.01093, -0.3128, 0.03904)
ob_cube_019.location = (0.7718, -0.9463, 0.2464)
ob_cube_019.rotation_euler = (0.04835, -0.07209, 0.1145)
ob_cube_019.scale = (-0.01095, -0.3005, 0.03803)
ob_cube_020.location = (0.7718, -0.9449, 0.1281)
ob_cube_020.rotation_euler = (-0.02035, -0.07092, 0.0918)
ob_cube_020.scale = (-0.01095, -0.3002, 0.03604)
ob_cube_021.location = (-0.6723, 0.1315, 0.4065)
ob_cube_021.rotation_euler = (0.01397, -0.0732, 3.36)
ob_cube_021.scale = (-0.009931, -0.3154, 0.03604)
ob_cube_022.location = (-0.6682, 0.1319, 0.2949)
ob_cube_022.rotation_euler = (-0.001704, 0.04208, 3.353)
ob_cube_022.scale = (-0.009938, -0.3054, 0.04004)
ob_cube_023.location = (-0.667, 0.1289, 0.1683)
ob_cube_023.rotation_euler = (0.006314, -0.1211, 3.338)
ob_cube_023.scale = (-0.01092, -0.297, 0.03604)
ob_cube_024.location = (-0.632, -0.1742, 0.2412)
ob_cube_024.rotation_euler = (-0.0637, -0.02596, 3.291)
ob_cube_024.scale = (-0.01194, -0.03954, 0.2351)
ob_cube_025.location = (-0.7659, 0.4306, 0.2411)
ob_cube_025.rotation_euler = (-0.08938, -0.03947, 0.2814)
ob_cube_025.scale = (-0.01396, -0.04055, 0.241)
ob_cube_026.location = (-0.753, 1.663, 0.2277)
ob_cube_026.rotation_euler = (-0.05385, -0.03464, -0.05548)
ob_cube_026.scale = (-0.01594, -0.03954, 0.2251)
ob_cube_027.location = (-0.7881, 1.074, 0.2131)
ob_cube_027.rotation_euler = (0.08295, -0.04609, -0.2821)
ob_cube_027.scale = (-0.01196, -0.04055, 0.211)
ob_cube_028.location = (-0.6775, -0.782, 0.2369)
ob_cube_028.rotation_euler = (0.01894, -0.02068, -0.1567)
ob_cube_028.scale = (-0.01394, -0.03954, 0.2351)
ob_cube_029.location = (-0.6181, -0.4832, 0.4065)
ob_cube_029.rotation_euler = (0.01397, 0.0732, 3.067)
ob_cube_029.scale = (-0.009929, -0.3043, 0.04004)
ob_cube_030.location = (-0.6233, -0.4856, 0.2949)
ob_cube_030.rotation_euler = (-0.001704, -0.04208, 3.06)
ob_cube_030.scale = (-0.009948, -0.3043, 0.03804)
ob_cube_031.location = (-0.6177, -0.4776, 0.1683)
ob_cube_031.rotation_euler = (0.006314, 0.07743, 3.062)
ob_cube_031.scale = (-0.01094, -0.3057, 0.03604)
ob_cube_032.location = (-0.9339, -1.243, 0.2296)
ob_cube_032.rotation_euler = (0.009203, -0.02047, -0.6017)
ob_cube_032.scale = (-0.01394, -0.03954, 0.2251)
ob_cube_033.location = (-0.7549, 0.7489, 0.3881)
ob_cube_033.rotation_euler = (0.01397, 0.0732, 3.198)
ob_cube_033.scale = (-0.00993, -0.297, 0.03604)
ob_cube_034.location = (-0.7445, 0.7503, 0.2764)
ob_cube_034.rotation_euler = (-0.001704, 0.04208, 3.191)
ob_cube_034.scale = (-0.009949, -0.3049, 0.04004)
ob_cube_035.location = (-0.7487, 0.7464, 0.1499)
ob_cube_035.rotation_euler = (0.006314, 0.1211, 3.175)
ob_cube_035.scale = (-0.01094, -0.3123, 0.03604)
ob_cube_036.location = (-0.7446, 1.385, 0.3905)
ob_cube_036.rotation_euler = (0.0506, -0.0383, -0.05482)
ob_cube_036.scale = (-0.009945, -0.3259, 0.03904)
ob_cube_037.location = (-0.7355, 1.406, 0.2588)
ob_cube_037.rotation_euler = (-0.001704, 0.07175, -0.04782)
ob_cube_037.scale = (-0.009972, -0.3356, 0.03904)
ob_cube_038.location = (-0.7336, 1.407, 0.1537)
ob_cube_038.rotation_euler = (0.03948, -0.07219, -0.06703)
ob_cube_038.scale = (-0.01097, -0.3363, 0.03904)
ob_cube_039.location = (-0.8093, -1.071, 0.3966)
ob_cube_039.rotation_euler = (-0.04888, -0.0383, 2.622)
ob_cube_039.scale = (-0.009987, -0.3098, 0.04004)
ob_cube_040.location = (-0.8008, -1.08, 0.2949)
ob_cube_040.rotation_euler = (-0.03661, 0.04208, 2.615)
ob_cube_040.scale = (-0.01, -0.3092, 0.03804)
ob_cube_041.location = (-0.7892, -1.071, 0.1683)
ob_cube_041.rotation_euler = (0.02377, 0.07743, 2.616)
ob_cube_041.scale = (-0.01098, -0.3098, 0.03604)
ob_camera.location = (-5.056, 6.774, 3.854)
ob_camera.rotation_euler = (1.123, 0.0005886, 3.78)
ob_cylinder.location = (-1.412, 1.701, 0.0)
ob_cylinder.scale = (0.1742, 0.1842, 0.1602)
ob_cylinder_001.location = (-1.069, 0.5506, 0.0)
ob_cylinder_001.rotation_euler = (0.0, 0.0, 1.396)
ob_cylinder_001.scale = (0.1502, 0.1542, 0.08491)
ob_cylinder_002.location = (-1.645, 0.098, 0.0)
ob_cylinder_002.rotation_euler = (0.0, 0.0, 2.094)
ob_cylinder_002.scale = (0.1642, 0.1642, 0.1844)
ob_cylinder_003.location = (-1.717, 0.9108, 0.0)
ob_cylinder_003.scale = (0.2, 0.21, 0.1078)
ob_cylinder_004.location = (-1.631, 0.903, 0.1161)
ob_cylinder_004.rotation_euler = (1.646, 0.6405, -1.45)
ob_cylinder_004.scale = (0.1147, 0.1281, 0.07159)
ob_cylinder_005.location = (-1.612, 0.7988, 0.1161)
ob_cylinder_005.rotation_euler = (1.646, 0.6405, -1.396)
ob_cylinder_005.scale = (0.08039, 0.1134, 0.07788)
ob_cylinder_006.location = (-1.631, 1.162, 0.001951)
ob_cylinder_006.rotation_euler = (1.544, 0.642, -1.921)
ob_cylinder_006.scale = (0.1399, 0.1341, 0.07206)
ob_cylinder_007.location = (-1.827, 1.12, 0.001951)
ob_cylinder_007.rotation_euler = (1.544, 0.642, -1.463)
ob_cylinder_007.scale = (0.1365, 0.1365, 0.068)
ob_cylinder_008.location = (-1.612, 0.972, 0.176)
ob_cylinder_008.rotation_euler = (-1.464, -0.5482, 1.376)
ob_cylinder_008.scale = (0.1003, 0.1234, 0.05044)
ob_cylinder_009.location = (-1.612, 1.241, 0.06122)
ob_cylinder_009.rotation_euler = (-1.325, -0.4731, 1.16)
ob_cylinder_009.scale = (0.117, 0.1192, 0.06383)
ob_cylinder_010.location = (-1.406, 1.062, 0.01076)
ob_cylinder_010.rotation_euler = (7.469, 0.3981, -1.055)
ob_cylinder_010.scale = (0.1033, 0.1033, 0.05148)
ob_cylinder_011.location = (-1.463, 1.162, 0.06986)
ob_cylinder_011.rotation_euler = (-7.48, 2.767, -1.426)
ob_cylinder_011.scale = (0.09387, 0.1068, 0.05453)
ob_cylinder_012.location = (-1.776, 0.9773, 0.1161)
ob_cylinder_012.rotation_euler = (-1.495, 2.501, -3.336)
ob_cylinder_012.scale = (0.1006, 0.1254, 0.05047)
ob_cylinder_013.location = (-1.432, 1.341, 0.01807)
ob_cylinder_013.rotation_euler = (-1.495, 2.501, -3.336)
ob_cylinder_013.scale = (0.07899, 0.115, 0.07646)
ob_cylinder_014.location = (-1.753, 1.458, 0.001951)
ob_cylinder_014.rotation_euler = (1.544, 0.642, -1.345)
ob_cylinder_014.scale = (0.1228, 0.118, 0.04444)
ob_cylinder_015.location = (-1.845, 1.299, 0.001951)
ob_cylinder_015.rotation_euler = (1.544, 0.642, -13.03)
ob_cylinder_015.scale = (0.1228, 0.118, 0.04444)
ob_cylinder_016.location = (-1.631, 1.366, 0.1503)
ob_cylinder_016.rotation_euler = (2.941, -0.7443, -4.317)
ob_cylinder_016.scale = (0.09219, 0.1213, 0.05546)

# ---- collection membership
col_collection.objects.link(ob_point)
col_collection.objects.link(ob_plane)
col_collection.objects.link(ob_cube)
col_collection.objects.link(ob_cube_001)
col_collection.objects.link(ob_cube_003)
col_collection.objects.link(ob_cube_002)
col_collection.objects.link(ob_cube_004)
col_collection.objects.link(ob_cube_005)
col_collection.objects.link(ob_cube_006)
col_collection.objects.link(ob_cube_007)
col_collection.objects.link(ob_cube_008)
col_collection.objects.link(ob_cube_009)
col_collection.objects.link(ob_cube_010)
col_collection.objects.link(ob_cube_011)
col_collection.objects.link(ob_cube_012)
col_collection.objects.link(ob_cube_013)
col_collection.objects.link(ob_cube_014)
col_collection.objects.link(ob_cube_015)
col_collection.objects.link(ob_cube_016)
col_collection.objects.link(ob_cube_017)
col_collection.objects.link(ob_cube_018)
col_collection.objects.link(ob_cube_019)
col_collection.objects.link(ob_cube_020)
col_collection.objects.link(ob_cube_021)
col_collection.objects.link(ob_cube_022)
col_collection.objects.link(ob_cube_023)
col_collection.objects.link(ob_cube_024)
col_collection.objects.link(ob_cube_025)
col_collection.objects.link(ob_cube_026)
col_collection.objects.link(ob_cube_027)
col_collection.objects.link(ob_cube_028)
col_collection.objects.link(ob_cube_029)
col_collection.objects.link(ob_cube_030)
col_collection.objects.link(ob_cube_031)
col_collection.objects.link(ob_cube_032)
col_collection.objects.link(ob_cube_033)
col_collection.objects.link(ob_cube_034)
col_collection.objects.link(ob_cube_035)
col_collection.objects.link(ob_cube_036)
col_collection.objects.link(ob_cube_037)
col_collection.objects.link(ob_cube_038)
col_collection.objects.link(ob_cube_039)
col_collection.objects.link(ob_cube_040)
col_collection.objects.link(ob_cube_041)
col_collection.objects.link(ob_camera)
col_collection.objects.link(ob_cylinder)
col_collection.objects.link(ob_cylinder_001)
col_collection.objects.link(ob_cylinder_002)
col_collection.objects.link(ob_cylinder_003)
col_collection.objects.link(ob_cylinder_004)
col_collection.objects.link(ob_cylinder_005)
col_collection.objects.link(ob_cylinder_006)
col_collection.objects.link(ob_cylinder_007)
col_collection.objects.link(ob_cylinder_008)
col_collection.objects.link(ob_cylinder_009)
col_collection.objects.link(ob_cylinder_010)
col_collection.objects.link(ob_cylinder_011)
col_collection.objects.link(ob_cylinder_012)
col_collection.objects.link(ob_cylinder_013)
col_collection.objects.link(ob_cylinder_014)
col_collection.objects.link(ob_cylinder_015)
col_collection.objects.link(ob_cylinder_016)

# ---- scene / render settings (as saved in the file)
scene.camera = ob_camera
scene.frame_start = 1; scene.frame_end = 250; scene.frame_set(114)
scene.render.engine = 'CYCLES'
scene.cycles.samples = 128
scene.cycles.sampling_pattern = 'TABULATED_SOBOL'
scene.cycles.use_light_tree = False
scene.view_settings.view_transform = 'Filmic'
bpy.context.view_layer.update()
